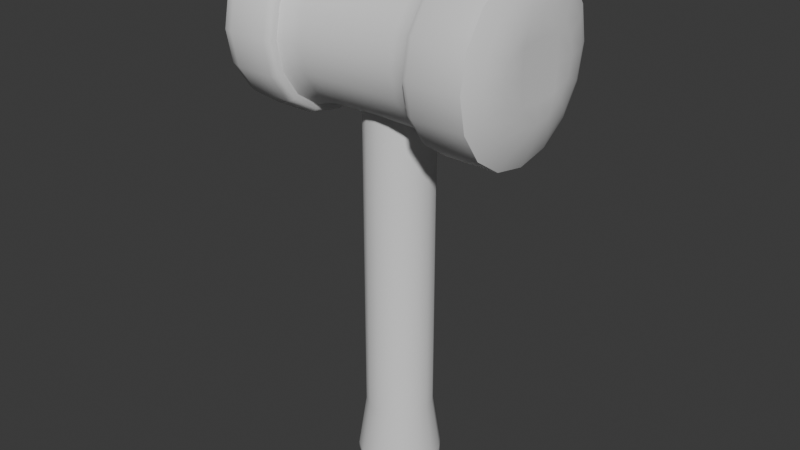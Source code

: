 # Source: MartilloDeJuguete_Orbe.blend  (saved by Blender 5.0.118; exported with 4.5.12 LTS)
import bpy
from mathutils import Matrix  # noqa: F401  (used for matrix-valued properties, if any)

bpy.ops.wm.read_factory_settings(use_empty=True)
scene = bpy.context.scene
scene.name = 'Scene'

# ---- collections
col_collection = bpy.data.collections.new('Collection'); scene.collection.children.link(col_collection)

# ---- node groups
ng_smooth_by_angle = bpy.data.node_groups.new('Smooth by Angle', 'GeometryNodeTree')
_s = ng_smooth_by_angle.interface.new_socket(name='Mesh', in_out='OUTPUT', socket_type='NodeSocketGeometry')
_s = ng_smooth_by_angle.interface.new_socket(name='Mesh', in_out='INPUT', socket_type='NodeSocketGeometry')
_s = ng_smooth_by_angle.interface.new_socket(name='Angle', in_out='INPUT', socket_type='NodeSocketFloat')
_s.subtype = 'ANGLE'
_s.default_value = 0.5236
_s.min_value = 0.0
_s.max_value = 3.142
_s.description = 'Maximum face angle for smooth edges'
_s = ng_smooth_by_angle.interface.new_socket(name='Ignore Sharpness', in_out='INPUT', socket_type='NodeSocketBool')
_s.force_non_field = True
ng_smooth_by_angle.is_modifier = True
_N = ng_smooth_by_angle.nodes; _L = ng_smooth_by_angle.links
n0 = _N.new('GeometryNodeSetShadeSmooth'); n0.name = 'Set Shade Smooth'; n0.location = (120, -80)
n0.domain = 'EDGE'
n1 = _N.new('GeometryNodeSetShadeSmooth'); n1.name = 'Set Shade Smooth.001'; n1.location = (300, -80)
n2 = _N.new('NodeGroupOutput'); n2.name = 'Group Output'; n2.location = (480, -80)
n3 = _N.new('GeometryNodeInputMeshEdgeAngle'); n3.name = 'Edge Angle'; n3.location = (-440, -240)
n4 = _N.new('NodeGroupInput'); n4.name = 'Group Input'; n4.location = (-80, -80)
n5 = _N.new('GeometryNodeInputEdgeSmooth'); n5.name = 'Is Edge Smooth'; n5.location = (-260, -120)
n6 = _N.new('GeometryNodeInputShadeSmooth'); n6.name = 'Is Shade Smooth'; n6.location = (-440, -397)
n7 = _N.new('FunctionNodeCompare'); n7.name = 'Compare'; n7.location = (-260, -260)
n7.operation = 'LESS_EQUAL'
n7.inputs[6].default_value = (0.0, 0.0, 0.0, 0.0)
n7.inputs[7].default_value = (0.0, 0.0, 0.0, 0.0)
n8 = _N.new('FunctionNodeBooleanMath'); n8.name = 'Boolean Math.001'; n8.location = (-80, -260)
n9 = _N.new('NodeGroupInput'); n9.name = 'Group Input.001'; n9.location = (-440, -329)
n10 = _N.new('NodeGroupInput'); n10.name = 'Group Input.002'; n10.location = (-259, -189)
n11 = _N.new('FunctionNodeBooleanMath'); n11.name = 'Boolean Math'; n11.location = (-80, -149)
n11.operation = 'OR'
n12 = _N.new('FunctionNodeBooleanMath'); n12.name = 'Boolean Math.002'; n12.location = (-260, -380)
n12.operation = 'OR'
n13 = _N.new('NodeGroupInput'); n13.name = 'Group Input.003'; n13.location = (-440, -460)
_L.new(n3.outputs[0], n7.inputs[0])
_L.new(n1.outputs[0], n2.inputs[0])
_L.new(n9.outputs[1], n7.inputs[1])
_L.new(n7.outputs[0], n8.inputs[0])
_L.new(n4.outputs[0], n0.inputs[0])
_L.new(n0.outputs[0], n1.inputs[0])
_L.new(n8.outputs[0], n0.inputs[2])
_L.new(n10.outputs[2], n11.inputs[1])
_L.new(n5.outputs[0], n11.inputs[0])
_L.new(n11.outputs[0], n0.inputs[1])
_L.new(n13.outputs[2], n12.inputs[1])
_L.new(n6.outputs[0], n12.inputs[0])
_L.new(n12.outputs[0], n8.inputs[1])
n2.is_active_output = True

# ---- world
world_world = bpy.data.worlds.new('World'); scene.world = world_world
world_world.use_nodes = True; world_world.node_tree.nodes.clear()
_N = world_world.node_tree.nodes; _L = world_world.node_tree.links
n0 = _N.new('ShaderNodeOutputWorld'); n0.name = 'World Output'; n0.location = (200, 100)
n1 = _N.new('ShaderNodeBackground'); n1.name = 'Background'; n1.location = (-200, 100)
n1.inputs[0].default_value = (0.05088, 0.05088, 0.05088, 1.0)
_L.new(n1.outputs[0], n0.inputs[0])
n0.is_active_output = True
world_world.color = (0.05088, 0.05088, 0.05088)
world_world.sun_shadow_jitter_overblur = 0.0

# ---- meshes
me_cylinder_001 = bpy.data.meshes.new('Cylinder.001')
me_cylinder_001.from_pydata([(-0.01458, 0.0, 0.001185), (-0.00949, -1.192e-07, 0.4228), (-0.01347, 0.005579, 0.001185), (-0.008767, 0.003631, 0.4228), (-0.01031, 0.01031, 0.001185), (-0.00671, 0.00671, 0.4228), (-0.005579, 0.01347, 0.001185), (-0.003631, 0.008767, 0.4228), (1.209e-09, 0.01458, 0.001185), (7.164e-10, 0.009489, 0.4228), (0.005579, 0.01347, 0.001185), (0.003631, 0.008767, 0.4228), (0.01031, 0.01031, 0.001185), (0.00671, 0.00671, 0.4228), (0.01347, 0.005579, 0.001185), (0.008767, 0.003631, 0.4228), (0.01458, 0.0, 0.001185), (0.00949, -1.192e-07, 0.4228), (0.01347, -0.005579, 0.001185), (0.008767, -0.003632, 0.4228), (0.01031, -0.01031, 0.001185), (0.00671, -0.00671, 0.4228), (0.005579, -0.01347, 0.001185), (0.003631, -0.008767, 0.4228), (-1.077e-09, -0.01458, 0.001185), (-7.164e-10, -0.00949, 0.4228), (-0.005579, -0.01347, 0.001185), (-0.003631, -0.008767, 0.4228), (-0.01031, -0.01031, 0.001185), (-0.00671, -0.00671, 0.4228), (-0.01347, -0.005579, 0.001185), (-0.008767, -0.003632, 0.4228), (-0.02422, 0.01003, 0.4145), (-0.02621, -1.192e-07, 0.4145), (-0.01854, 0.01854, 0.4145), (-0.01003, 0.02422, 0.4145), (1.979e-09, 0.02621, 0.4145), (0.01003, 0.02422, 0.4145), (0.01854, 0.01854, 0.4145), (0.02422, 0.01003, 0.4145), (0.02621, -1.192e-07, 0.4145), (0.02422, -0.01003, 0.4145), (0.01854, -0.01854, 0.4145), (0.01003, -0.02422, 0.4145), (-1.979e-09, -0.02621, 0.4145), (-0.01003, -0.02422, 0.4145), (-0.01854, -0.01854, 0.4145), (-0.02422, -0.01003, 0.4145), (-0.018, 0.007455, 0.4197), (-0.01948, -1.192e-07, 0.4197), (-0.01378, 0.01378, 0.4197), (-0.007455, 0.018, 0.4197), (1.471e-09, 0.01948, 0.4197), (0.007455, 0.018, 0.4197), (0.01378, 0.01378, 0.4197), (0.018, 0.007455, 0.4197), (0.01948, -1.192e-07, 0.4197), (0.018, -0.007455, 0.4197), (0.01378, -0.01378, 0.4197), (0.007455, -0.018, 0.4197), (-1.471e-09, -0.01948, 0.4197), (-0.007455, -0.018, 0.4197), (-0.01378, -0.01378, 0.4197), (-0.018, -0.007455, 0.4197), (-0.004975, -0.004745, 0.4228), (-0.005447, -1.192e-07, 0.4228), (-0.004975, 0.004745, 0.4228), (9.794e-10, -0.005136, 0.4228), (3.906e-10, -1.192e-07, 0.4228), (-5.888e-10, 0.005136, 0.4228), (0.004975, -0.004745, 0.4228), (0.005447, -1.192e-07, 0.4228), (0.004975, 0.004745, 0.4228), (-0.02621, -1.192e-07, 0.06172), (-0.02422, 0.01003, 0.06172), (-0.01854, 0.01854, 0.06172), (-0.01003, 0.02422, 0.06172), (1.979e-09, 0.02621, 0.06172), (0.01003, 0.02422, 0.06172), (0.01854, 0.01854, 0.06172), (0.02422, 0.01003, 0.06172), (0.02621, -1.192e-07, 0.06172), (0.02422, -0.01003, 0.06172), (0.01854, -0.01854, 0.06172), (0.01003, -0.02422, 0.06172), (-1.979e-09, -0.02621, 0.06172), (-0.01003, -0.02422, 0.06172), (-0.01854, -0.01854, 0.06172), (-0.02422, -0.01003, 0.06172), (-0.0258, 0.0, 0.005206), (-0.02383, 0.009872, 0.005206), (-0.01824, 0.01824, 0.005206), (-0.009872, 0.02383, 0.005206), (2.056e-09, 0.0258, 0.005206), (0.009872, 0.02383, 0.005206), (0.01824, 0.01824, 0.005206), (0.02383, 0.009872, 0.005206), (0.0258, 0.0, 0.005206), (0.02383, -0.009872, 0.005206), (0.01824, -0.01824, 0.005206), (0.009872, -0.02383, 0.005206), (-1.839e-09, -0.0258, 0.005206), (-0.009872, -0.02383, 0.005206), (-0.01824, -0.01824, 0.005206), (-0.02383, -0.009872, 0.005206), (0.01056, 0.0002504, 0.001185), (0.005917, 0.005917, 0.001185), (0.0002505, 0.01056, 0.001185), (0.005579, -0.005579, 0.001185), (-7.812e-10, 0.0, 0.001185), (-0.005579, 0.005579, 0.001185), (-0.0002505, -0.01056, 0.001185), (-0.005917, -0.005917, 0.001185), (-0.01056, -0.0002506, 0.001185), (0.111, 0.0, 0.3904), (0.111, 0.01387, 0.3876), (0.111, 0.02564, 0.3798), (0.111, 0.0335, 0.368), (0.111, 0.03626, 0.3541), (0.111, 0.0335, 0.3403), (0.111, 0.02564, 0.3285), (0.111, 0.01388, 0.3206), (0.111, 0.0, 0.3179), (0.111, -0.01388, 0.3206), (0.111, -0.02564, 0.3285), (0.111, -0.0335, 0.3403), (0.111, -0.03626, 0.3541), (0.111, -0.0335, 0.368), (0.111, -0.02564, 0.3798), (0.111, -0.01388, 0.3876), (0.05516, 0.0, 0.4146), (0.06047, 0.0, 0.4217), (0.05597, 0.0, 0.4196), (0.06047, 0.02584, 0.4165), (0.05516, 0.02315, 0.41), (0.05597, 0.02505, 0.4146), (0.06047, 0.04775, 0.4019), (0.05516, 0.04278, 0.3969), (0.05597, 0.04629, 0.4004), (0.06047, 0.06238, 0.38), (0.05516, 0.0559, 0.3773), (0.05597, 0.06048, 0.3792), (0.06047, 0.06752, 0.3541), (0.05516, 0.0605, 0.3541), (0.05597, 0.06547, 0.3541), (0.06047, 0.06238, 0.3283), (0.05516, 0.0559, 0.331), (0.05597, 0.06048, 0.3291), (0.06047, 0.04775, 0.3064), (0.05516, 0.04278, 0.3113), (0.05597, 0.04629, 0.3078), (0.06047, 0.02584, 0.2917), (0.05516, 0.02315, 0.2982), (0.05597, 0.02505, 0.2936), (0.06047, 0.0, 0.2866), (0.05516, 0.0, 0.2936), (0.05597, 0.0, 0.2887), (0.06047, -0.02584, 0.2917), (0.05516, -0.02315, 0.2982), (0.05597, -0.02505, 0.2936), (0.06047, -0.04775, 0.3064), (0.05516, -0.04278, 0.3113), (0.05597, -0.04629, 0.3078), (0.06047, -0.06238, 0.3283), (0.05516, -0.0559, 0.331), (0.05597, -0.06048, 0.3291), (0.06047, -0.06752, 0.3541), (0.05516, -0.0605, 0.3541), (0.05597, -0.06547, 0.3541), (0.06047, -0.06238, 0.38), (0.05516, -0.0559, 0.3773), (0.05597, -0.06048, 0.3792), (0.06047, -0.04775, 0.4019), (0.05516, -0.04278, 0.3969), (0.05597, -0.04629, 0.4004), (0.06047, -0.02584, 0.4165), (0.05516, -0.02315, 0.41), (0.05597, -0.02505, 0.4146), (0.1009, 0.02584, 0.4165), (0.1009, 0.0, 0.4217), (0.1009, 0.04775, 0.4019), (0.1009, 0.06238, 0.38), (0.1009, 0.06752, 0.3541), (0.1009, 0.06238, 0.3283), (0.1009, 0.04775, 0.3064), (0.1009, 0.02584, 0.2917), (0.1009, 0.0, 0.2866), (0.1009, -0.02584, 0.2917), (0.1009, -0.04775, 0.3064), (0.1009, -0.06238, 0.3283), (0.1009, -0.06752, 0.3541), (0.1009, -0.06238, 0.38), (0.1009, -0.04775, 0.4019), (0.1009, -0.02584, 0.4165), (0.1071, 0.0208, 0.4043), (0.1071, 0.0, 0.4085), (0.1071, 0.03842, 0.3926), (0.1071, 0.0502, 0.3749), (0.1071, 0.05434, 0.3541), (0.1071, 0.0502, 0.3333), (0.1071, 0.03842, 0.3157), (0.1071, 0.0208, 0.3039), (0.1071, 0.0, 0.2998), (0.1071, -0.0208, 0.3039), (0.1071, -0.03842, 0.3157), (0.1071, -0.0502, 0.3333), (0.1071, -0.05434, 0.3541), (0.1071, -0.0502, 0.3749), (0.1071, -0.03842, 0.3926), (0.1071, -0.0208, 0.4043), (0.111, -0.01813, 0.3731), (0.111, 0.0, 0.3749), (0.111, 0.01813, 0.3731), (0.111, -0.01962, 0.3541), (0.111, 0.0, 0.3541), (0.111, 0.01962, 0.3541), (0.111, -0.01813, 0.3351), (0.111, 0.0, 0.3333), (0.111, 0.01813, 0.3351), (-0.111, 0.0, 0.3904), (-0.111, 0.01388, 0.3876), (-0.111, 0.02564, 0.3798), (-0.111, 0.0335, 0.368), (-0.111, 0.03626, 0.3541), (-0.111, 0.0335, 0.3403), (-0.111, 0.02564, 0.3285), (-0.111, 0.01388, 0.3206), (-0.111, 0.0, 0.3179), (-0.111, -0.01388, 0.3206), (-0.111, -0.02564, 0.3285), (-0.111, -0.0335, 0.3403), (-0.111, -0.03626, 0.3541), (-0.111, -0.0335, 0.368), (-0.111, -0.02564, 0.3798), (-0.111, -0.01388, 0.3876), (-0.05516, 0.0, 0.4146), (-0.06047, 0.0, 0.4217), (-0.06047, 0.02584, 0.4165), (-0.05516, 0.02315, 0.41), (-0.06047, 0.04775, 0.4019), (-0.05516, 0.04278, 0.3969), (-0.06047, 0.06238, 0.38), (-0.05516, 0.0559, 0.3773), (-0.06047, 0.06752, 0.3541), (-0.05516, 0.0605, 0.3541), (-0.06047, 0.06238, 0.3283), (-0.05516, 0.0559, 0.331), (-0.06047, 0.04775, 0.3064), (-0.05516, 0.04278, 0.3113), (-0.06047, 0.02584, 0.2917), (-0.05516, 0.02315, 0.2982), (-0.06047, 0.0, 0.2866), (-0.05516, 0.0, 0.2936), (-0.06047, -0.02584, 0.2917), (-0.05516, -0.02315, 0.2982), (-0.06047, -0.04775, 0.3064), (-0.05516, -0.04278, 0.3113), (-0.06047, -0.06238, 0.3283), (-0.05516, -0.0559, 0.331), (-0.06047, -0.06752, 0.3541), (-0.05516, -0.0605, 0.3541), (-0.06047, -0.06238, 0.38), (-0.05516, -0.0559, 0.3773), (-0.06047, -0.04775, 0.4019), (-0.05516, -0.04278, 0.3969), (-0.06047, -0.02584, 0.4165), (-0.05516, -0.02315, 0.41), (-0.1071, 0.0208, 0.4043), (-0.1071, 0.0, 0.4085), (-0.1071, 0.03842, 0.3926), (-0.1071, 0.0502, 0.3749), (-0.1071, 0.05434, 0.3541), (-0.1071, 0.0502, 0.3333), (-0.1071, 0.03842, 0.3157), (-0.1071, 0.0208, 0.3039), (-0.1071, 0.0, 0.2998), (-0.1071, -0.0208, 0.3039), (-0.1071, -0.03842, 0.3157), (-0.1071, -0.0502, 0.3333), (-0.1071, -0.05434, 0.3541), (-0.1071, -0.0502, 0.3749), (-0.1071, -0.03842, 0.3926), (-0.1071, -0.0208, 0.4043), (-0.111, -0.01813, 0.3731), (-0.111, 0.0, 0.3749), (-0.111, 0.01813, 0.3731), (-0.111, -0.01962, 0.3541), (-0.111, 0.0, 0.3541), (-0.111, 0.01962, 0.3541), (-0.111, -0.01813, 0.3351), (-0.111, 0.0, 0.3333), (-0.111, 0.01813, 0.3351), (0.03941, 0.0, 0.4104), (0.05257, 0.0, 0.4134), (0.04613, 0.0, 0.4113), (0.05257, 0.02268, 0.4089), (0.03941, 0.02153, 0.4061), (0.04613, 0.02186, 0.4069), (0.05257, 0.0419, 0.396), (0.03941, 0.03978, 0.3939), (0.04613, 0.0404, 0.3945), (0.05257, 0.05475, 0.3768), (0.03941, 0.05197, 0.3757), (0.04613, 0.05279, 0.376), (0.05257, 0.05926, 0.3541), (0.03941, 0.05626, 0.3541), (0.04613, 0.05714, 0.3541), (0.05257, 0.05475, 0.3315), (0.03941, 0.05197, 0.3326), (0.04613, 0.05279, 0.3323), (0.05257, 0.0419, 0.3122), (0.03941, 0.03978, 0.3144), (0.04613, 0.0404, 0.3137), (0.05257, 0.02268, 0.2994), (0.03941, 0.02153, 0.3022), (0.04613, 0.02186, 0.3013), (0.05257, 0.0, 0.2949), (0.03941, 0.0, 0.2979), (0.04613, 0.0, 0.297), (0.05257, -0.02268, 0.2994), (0.03941, -0.02153, 0.3022), (0.04613, -0.02186, 0.3013), (0.05257, -0.0419, 0.3122), (0.03941, -0.03978, 0.3144), (0.04613, -0.0404, 0.3137), (0.05257, -0.05475, 0.3315), (0.03941, -0.05197, 0.3326), (0.04613, -0.05279, 0.3323), (0.05257, -0.05926, 0.3541), (0.03941, -0.05626, 0.3541), (0.04613, -0.05714, 0.3541), (0.05257, -0.05475, 0.3768), (0.03941, -0.05197, 0.3757), (0.04613, -0.05279, 0.376), (0.05257, -0.0419, 0.396), (0.03941, -0.03978, 0.3939), (0.04613, -0.0404, 0.3945), (0.05257, -0.02268, 0.4089), (0.03941, -0.02153, 0.4061), (0.04613, -0.02186, 0.4069), (-0.05257, 0.0, 0.4134), (-0.03941, 0.0, 0.4104), (-0.04613, 0.0, 0.4113), (-0.03941, 0.02153, 0.4061), (-0.05257, 0.02268, 0.4089), (-0.04613, 0.02186, 0.4069), (-0.03941, 0.03978, 0.3939), (-0.05257, 0.0419, 0.396), (-0.04613, 0.0404, 0.3945), (-0.03941, 0.05197, 0.3757), (-0.05257, 0.05475, 0.3768), (-0.04613, 0.05279, 0.376), (-0.03941, 0.05626, 0.3541), (-0.05257, 0.05926, 0.3541), (-0.04613, 0.05714, 0.3541), (-0.03941, 0.05197, 0.3326), (-0.05257, 0.05475, 0.3315), (-0.04613, 0.05279, 0.3323), (-0.03941, 0.03978, 0.3144), (-0.05257, 0.0419, 0.3122), (-0.04613, 0.0404, 0.3137), (-0.03941, 0.02153, 0.3022), (-0.05257, 0.02268, 0.2994), (-0.04613, 0.02186, 0.3013), (-0.03941, 0.0, 0.2979), (-0.05257, 0.0, 0.2949), (-0.04613, 0.0, 0.297), (-0.03941, -0.02153, 0.3022), (-0.05257, -0.02268, 0.2994), (-0.04613, -0.02186, 0.3013), (-0.03941, -0.03978, 0.3144), (-0.05257, -0.0419, 0.3122), (-0.04613, -0.0404, 0.3137), (-0.03941, -0.05197, 0.3326), (-0.05257, -0.05475, 0.3315), (-0.04613, -0.05279, 0.3323), (-0.03941, -0.05626, 0.3541), (-0.05257, -0.05926, 0.3541), (-0.04613, -0.05714, 0.3541), (-0.03941, -0.05197, 0.3757), (-0.05257, -0.05475, 0.3768), (-0.04613, -0.05279, 0.376), (-0.03941, -0.03978, 0.3939), (-0.05257, -0.0419, 0.396), (-0.04613, -0.0404, 0.3945), (-0.03941, -0.02153, 0.4061), (-0.05257, -0.02268, 0.4089), (-0.04613, -0.02186, 0.4069), (-0.1044, 0.02301, 0.4097), (-0.1044, 0.0, 0.4143), (-0.1044, 0.04252, 0.3967), (-0.1044, 0.05556, 0.3771), (-0.1044, 0.06014, 0.3541), (-0.1044, 0.05556, 0.3311), (-0.1044, 0.04252, 0.3116), (-0.1044, 0.02301, 0.2986), (-0.1044, 0.0, 0.294), (-0.1044, -0.02301, 0.2986), (-0.1044, -0.04252, 0.3116), (-0.1044, -0.05556, 0.3311), (-0.1044, -0.06014, 0.3541), (-0.1044, -0.05556, 0.3771), (-0.1044, -0.04252, 0.3967), (-0.1044, -0.02301, 0.4097), (-0.09156, 0.02584, 0.4165), (-0.09949, 0.02494, 0.4144), (-0.09949, 0.0, 0.4193), (-0.09156, 0.0, 0.4217), (-0.09156, 0.04775, 0.4019), (-0.09949, 0.04609, 0.4002), (-0.09156, 0.06238, 0.38), (-0.09949, 0.06022, 0.3791), (-0.09156, 0.06752, 0.3541), (-0.09949, 0.06518, 0.3541), (-0.09156, 0.06238, 0.3283), (-0.09949, 0.06022, 0.3292), (-0.09156, 0.04775, 0.3064), (-0.09949, 0.04609, 0.308), (-0.09156, 0.02584, 0.2917), (-0.09949, 0.02494, 0.2939), (-0.09156, 0.0, 0.2866), (-0.09949, 0.0, 0.2889), (-0.09156, -0.02584, 0.2917), (-0.09949, -0.02494, 0.2939), (-0.09156, -0.04775, 0.3064), (-0.09949, -0.04609, 0.308), (-0.09156, -0.06238, 0.3283), (-0.09949, -0.06022, 0.3292), (-0.09156, -0.06752, 0.3541), (-0.09949, -0.06518, 0.3541), (-0.09156, -0.06238, 0.38), (-0.09949, -0.06022, 0.3791), (-0.09156, -0.04775, 0.4019), (-0.09949, -0.04609, 0.4002), (-0.09156, -0.02584, 0.4165), (-0.09949, -0.02494, 0.4144), (-0.05735, 0.0, 0.4202), (-0.05572, 0.0, 0.4181), (-0.05572, 0.02447, 0.4132), (-0.05735, 0.02529, 0.4152), (-0.05572, 0.04522, 0.3993), (-0.05735, 0.04674, 0.4009), (-0.05572, 0.05908, 0.3786), (-0.05735, 0.06107, 0.3794), (-0.05572, 0.06395, 0.3541), (-0.05735, 0.0661, 0.3541), (-0.05572, 0.05908, 0.3297), (-0.05735, 0.06107, 0.3288), (-0.05572, 0.04522, 0.3089), (-0.05735, 0.04674, 0.3074), (-0.05572, 0.02447, 0.2951), (-0.05735, 0.02529, 0.2931), (-0.05572, 0.0, 0.2902), (-0.05735, 0.0, 0.288), (-0.05572, -0.02447, 0.2951), (-0.05735, -0.02529, 0.2931), (-0.05572, -0.04522, 0.3089), (-0.05735, -0.04674, 0.3074), (-0.05572, -0.05908, 0.3297), (-0.05735, -0.06107, 0.3288), (-0.05572, -0.06395, 0.3541), (-0.05735, -0.0661, 0.3541), (-0.05572, -0.05908, 0.3786), (-0.05735, -0.06107, 0.3794), (-0.05572, -0.04522, 0.3993), (-0.05735, -0.04674, 0.4009), (-0.05572, -0.02447, 0.4132), (-0.05735, -0.02529, 0.4152), (-0.03067, 0.0, 0.008269), (-0.02834, 0.01174, 0.008269), (-0.02169, 0.02169, 0.008269), (-0.01174, 0.02834, 0.008269), (2.425e-09, 0.03067, 0.008269), (0.01174, 0.02834, 0.008269), (0.02169, 0.02169, 0.008269), (0.02834, 0.01174, 0.008269), (0.03067, 0.0, 0.008269), (0.02834, -0.01174, 0.008269), (0.02169, -0.02169, 0.008269), (0.01174, -0.02834, 0.008269), (-2.207e-09, -0.03067, 0.008269), (-0.01174, -0.02834, 0.008269), (-0.02169, -0.02169, 0.008269), (-0.02834, -0.01174, 0.008269), (-0.03205, -4.432e-09, 0.01122), (-0.02961, 0.01226, 0.01122), (-0.02266, 0.02266, 0.01122), (-0.01226, 0.02961, 0.01122), (2.524e-09, 0.03205, 0.01122), (0.01226, 0.02961, 0.01122), (0.02266, 0.02266, 0.01122), (0.02961, 0.01226, 0.01122), (0.03205, -4.432e-09, 0.01122), (0.02961, -0.01226, 0.01122), (0.02266, -0.02266, 0.01122), (0.01226, -0.02961, 0.01122), (-2.315e-09, -0.03205, 0.01122), (-0.01226, -0.02961, 0.01122), (-0.02266, -0.02266, 0.01122), (-0.02961, -0.01226, 0.01122), (-0.03262, -1.199e-08, 0.01515), (-0.03261, -1.979e-08, 0.01882), (-0.03013, 0.01248, 0.01882), (-0.03014, 0.01248, 0.01515), (-0.02306, 0.02306, 0.01882), (-0.02306, 0.02306, 0.01515), (-0.01248, 0.03013, 0.01882), (-0.01248, 0.03014, 0.01515), (2.553e-09, 0.03261, 0.01882), (2.56e-09, 0.03262, 0.01515), (0.01248, 0.03013, 0.01882), (0.01248, 0.03014, 0.01515), (0.02306, 0.02306, 0.01882), (0.02306, 0.02306, 0.01515), (0.03013, 0.01248, 0.01882), (0.03014, 0.01248, 0.01515), (0.03261, -1.979e-08, 0.01882), (0.03262, -1.199e-08, 0.01515), (0.03013, -0.01248, 0.01882), (0.03014, -0.01248, 0.01515), (0.02306, -0.02306, 0.01882), (0.02306, -0.02306, 0.01515), (0.01248, -0.03013, 0.01882), (0.01248, -0.03014, 0.01515), (-2.371e-09, -0.03261, 0.01882), (-2.365e-09, -0.03262, 0.01515), (-0.01248, -0.03013, 0.01882), (-0.01248, -0.03014, 0.01515), (-0.02306, -0.02306, 0.01882), (-0.02306, -0.02306, 0.01515), (-0.03013, -0.01248, 0.01882), (-0.03014, -0.01248, 0.01515)], [], [(49, 48, 32, 33), (48, 50, 34, 32), (50, 51, 35, 34), (51, 52, 36, 35), (52, 53, 37, 36), (53, 54, 38, 37), (54, 55, 39, 38), (55, 56, 40, 39), (56, 57, 41, 40), (57, 58, 42, 41), (58, 59, 43, 42), (59, 60, 44, 43), (60, 61, 45, 44), (61, 62, 46, 45), (62, 63, 47, 46), (63, 49, 33, 47), (1, 3, 48, 49), (3, 5, 50, 48), (5, 7, 51, 50), (7, 9, 52, 51), (9, 11, 53, 52), (11, 13, 54, 53), (13, 15, 55, 54), (15, 17, 56, 55), (17, 19, 57, 56), (19, 21, 58, 57), (21, 23, 59, 58), (23, 25, 60, 59), (25, 27, 61, 60), (27, 29, 62, 61), (29, 31, 63, 62), (31, 1, 49, 63), (29, 27, 64, 31), (27, 25, 67, 64), (25, 23, 70, 67), (23, 21, 19, 70), (31, 64, 65, 1), (64, 67, 68, 65), (67, 70, 71, 68), (70, 19, 17, 71), (1, 65, 66, 3), (65, 68, 69, 66), (68, 71, 72, 69), (71, 17, 15, 72), (3, 66, 7, 5), (66, 69, 9, 7), (69, 72, 11, 9), (72, 15, 13, 11), (16, 18, 105, 14), (33, 32, 74, 73), (47, 33, 73, 88), (46, 47, 88, 87), (45, 46, 87, 86), (44, 45, 86, 85), (43, 44, 85, 84), (42, 43, 84, 83), (41, 42, 83, 82), (40, 41, 82, 81), (39, 40, 81, 80), (38, 39, 80, 79), (37, 38, 79, 78), (36, 37, 78, 77), (35, 36, 77, 76), (34, 35, 76, 75), (32, 34, 75, 74), (2, 0, 89, 90), (4, 2, 90, 91), (6, 4, 91, 92), (8, 6, 92, 93), (10, 8, 93, 94), (12, 10, 94, 95), (14, 12, 95, 96), (16, 14, 96, 97), (18, 16, 97, 98), (20, 18, 98, 99), (22, 20, 99, 100), (24, 22, 100, 101), (26, 24, 101, 102), (28, 26, 102, 103), (30, 28, 103, 104), (0, 30, 104, 89), (18, 20, 108, 105), (20, 22, 111, 108), (22, 24, 26, 111), (14, 105, 106, 12), (105, 108, 109, 106), (108, 111, 112, 109), (111, 26, 28, 112), (12, 106, 107, 10), (106, 109, 110, 107), (109, 112, 113, 110), (112, 28, 30, 113), (10, 107, 6, 8), (107, 110, 4, 6), (110, 113, 2, 4), (113, 30, 0, 2), (131, 133, 135, 132), (132, 135, 134, 130), (133, 136, 138, 135), (135, 138, 137, 134), (136, 139, 141, 138), (138, 141, 140, 137), (139, 142, 144, 141), (141, 144, 143, 140), (142, 145, 147, 144), (144, 147, 146, 143), (145, 148, 150, 147), (147, 150, 149, 146), (148, 151, 153, 150), (150, 153, 152, 149), (151, 154, 156, 153), (153, 156, 155, 152), (154, 157, 159, 156), (156, 159, 158, 155), (157, 160, 162, 159), (159, 162, 161, 158), (160, 163, 165, 162), (162, 165, 164, 161), (163, 166, 168, 165), (165, 168, 167, 164), (166, 169, 171, 168), (168, 171, 170, 167), (169, 172, 174, 171), (171, 174, 173, 170), (172, 175, 177, 174), (174, 177, 176, 173), (175, 131, 132, 177), (177, 132, 130, 176), (179, 178, 133, 131), (193, 179, 131, 175), (178, 180, 136, 133), (180, 181, 139, 136), (181, 182, 142, 139), (182, 183, 145, 142), (183, 184, 148, 145), (184, 185, 151, 148), (185, 186, 154, 151), (186, 187, 157, 154), (187, 188, 160, 157), (188, 189, 163, 160), (189, 190, 166, 163), (190, 191, 169, 166), (191, 192, 172, 169), (192, 193, 175, 172), (195, 194, 178, 179), (194, 196, 180, 178), (196, 197, 181, 180), (197, 198, 182, 181), (198, 199, 183, 182), (199, 200, 184, 183), (200, 201, 185, 184), (201, 202, 186, 185), (202, 203, 187, 186), (203, 204, 188, 187), (204, 205, 189, 188), (205, 206, 190, 189), (206, 207, 191, 190), (207, 208, 192, 191), (208, 209, 193, 192), (209, 195, 179, 193), (114, 115, 194, 195), (115, 116, 196, 194), (116, 117, 197, 196), (117, 118, 198, 197), (118, 119, 199, 198), (119, 120, 200, 199), (120, 121, 201, 200), (121, 122, 202, 201), (122, 123, 203, 202), (123, 124, 204, 203), (124, 125, 205, 204), (125, 126, 206, 205), (126, 127, 207, 206), (127, 128, 208, 207), (128, 129, 209, 208), (129, 114, 195, 209), (128, 127, 210, 129), (127, 126, 213, 210), (126, 125, 216, 213), (125, 124, 123, 216), (129, 210, 211, 114), (210, 213, 214, 211), (213, 216, 217, 214), (216, 123, 122, 217), (114, 211, 212, 115), (211, 214, 215, 212), (214, 217, 218, 215), (217, 122, 121, 218), (115, 212, 117, 116), (212, 215, 118, 117), (215, 218, 119, 118), (218, 121, 120, 119), (219, 268, 267, 220), (220, 267, 269, 221), (221, 269, 270, 222), (222, 270, 271, 223), (223, 271, 272, 224), (224, 272, 273, 225), (225, 273, 274, 226), (226, 274, 275, 227), (227, 275, 276, 228), (228, 276, 277, 229), (229, 277, 278, 230), (230, 278, 279, 231), (231, 279, 280, 232), (232, 280, 281, 233), (233, 281, 282, 234), (234, 282, 268, 219), (233, 234, 283, 232), (232, 283, 286, 231), (231, 286, 289, 230), (230, 289, 228, 229), (234, 219, 284, 283), (283, 284, 287, 286), (286, 287, 290, 289), (289, 290, 227, 228), (219, 220, 285, 284), (284, 285, 288, 287), (287, 288, 291, 290), (290, 291, 226, 227), (220, 221, 222, 285), (285, 222, 223, 288), (288, 223, 224, 291), (291, 224, 225, 226), (296, 292, 294, 297), (297, 294, 293, 295), (299, 296, 297, 300), (300, 297, 295, 298), (302, 299, 300, 303), (303, 300, 298, 301), (305, 302, 303, 306), (306, 303, 301, 304), (308, 305, 306, 309), (309, 306, 304, 307), (311, 308, 309, 312), (312, 309, 307, 310), (314, 311, 312, 315), (315, 312, 310, 313), (317, 314, 315, 318), (318, 315, 313, 316), (320, 317, 318, 321), (321, 318, 316, 319), (323, 320, 321, 324), (324, 321, 319, 322), (326, 323, 324, 327), (327, 324, 322, 325), (329, 326, 327, 330), (330, 327, 325, 328), (332, 329, 330, 333), (333, 330, 328, 331), (335, 332, 333, 336), (336, 333, 331, 334), (338, 335, 336, 339), (339, 336, 334, 337), (292, 338, 339, 294), (294, 339, 337, 293), (344, 340, 342, 345), (345, 342, 341, 343), (347, 344, 345, 348), (348, 345, 343, 346), (350, 347, 348, 351), (351, 348, 346, 349), (353, 350, 351, 354), (354, 351, 349, 352), (356, 353, 354, 357), (357, 354, 352, 355), (359, 356, 357, 360), (360, 357, 355, 358), (362, 359, 360, 363), (363, 360, 358, 361), (365, 362, 363, 366), (366, 363, 361, 364), (368, 365, 366, 369), (369, 366, 364, 367), (371, 368, 369, 372), (372, 369, 367, 370), (374, 371, 372, 375), (375, 372, 370, 373), (377, 374, 375, 378), (378, 375, 373, 376), (380, 377, 378, 381), (381, 378, 376, 379), (383, 380, 381, 384), (384, 381, 379, 382), (386, 383, 384, 387), (387, 384, 382, 385), (340, 386, 387, 342), (342, 387, 385, 341), (341, 292, 296, 343), (176, 130, 293, 337), (130, 134, 295, 293), (385, 338, 292, 341), (343, 296, 299, 346), (134, 137, 298, 295), (346, 299, 302, 349), (137, 140, 301, 298), (349, 302, 305, 352), (140, 143, 304, 301), (352, 305, 308, 355), (143, 146, 307, 304), (355, 308, 311, 358), (146, 149, 310, 307), (358, 311, 314, 361), (149, 152, 313, 310), (361, 314, 317, 364), (152, 155, 316, 313), (364, 317, 320, 367), (155, 158, 319, 316), (367, 320, 323, 370), (158, 161, 322, 319), (370, 323, 326, 373), (161, 164, 325, 322), (373, 326, 329, 376), (164, 167, 328, 325), (376, 329, 332, 379), (167, 170, 331, 328), (379, 332, 335, 382), (170, 173, 334, 331), (382, 335, 338, 385), (173, 176, 337, 334), (235, 340, 344, 238), (266, 386, 340, 235), (238, 344, 347, 240), (240, 347, 350, 242), (242, 350, 353, 244), (244, 353, 356, 246), (246, 356, 359, 248), (248, 359, 362, 250), (250, 362, 365, 252), (252, 365, 368, 254), (254, 368, 371, 256), (256, 371, 374, 258), (258, 374, 377, 260), (260, 377, 380, 262), (262, 380, 383, 264), (264, 383, 386, 266), (268, 389, 388, 267), (267, 388, 390, 269), (282, 403, 389, 268), (269, 390, 391, 270), (270, 391, 392, 271), (271, 392, 393, 272), (272, 393, 394, 273), (273, 394, 395, 274), (274, 395, 396, 275), (275, 396, 397, 276), (276, 397, 398, 277), (277, 398, 399, 278), (278, 399, 400, 279), (279, 400, 401, 280), (280, 401, 402, 281), (281, 402, 403, 282), (407, 404, 405, 406), (404, 408, 409, 405), (408, 410, 411, 409), (410, 412, 413, 411), (412, 414, 415, 413), (414, 416, 417, 415), (416, 418, 419, 417), (418, 420, 421, 419), (420, 422, 423, 421), (422, 424, 425, 423), (424, 426, 427, 425), (426, 428, 429, 427), (428, 430, 431, 429), (430, 432, 433, 431), (432, 434, 435, 433), (434, 407, 406, 435), (390, 388, 405, 409), (404, 237, 239, 408), (388, 389, 406, 405), (407, 236, 237, 404), (389, 403, 435, 406), (434, 265, 236, 407), (391, 390, 409, 411), (408, 239, 241, 410), (392, 391, 411, 413), (410, 241, 243, 412), (393, 392, 413, 415), (412, 243, 245, 414), (394, 393, 415, 417), (414, 245, 247, 416), (395, 394, 417, 419), (416, 247, 249, 418), (396, 395, 419, 421), (418, 249, 251, 420), (397, 396, 421, 423), (420, 251, 253, 422), (398, 397, 423, 425), (422, 253, 255, 424), (399, 398, 425, 427), (424, 255, 257, 426), (400, 399, 427, 429), (426, 257, 259, 428), (401, 400, 429, 431), (428, 259, 261, 430), (402, 401, 431, 433), (430, 261, 263, 432), (403, 402, 433, 435), (432, 263, 265, 434), (439, 436, 437, 438), (441, 439, 438, 440), (443, 441, 440, 442), (445, 443, 442, 444), (447, 445, 444, 446), (449, 447, 446, 448), (451, 449, 448, 450), (453, 451, 450, 452), (455, 453, 452, 454), (457, 455, 454, 456), (459, 457, 456, 458), (461, 459, 458, 460), (463, 461, 460, 462), (465, 463, 462, 464), (467, 465, 464, 466), (436, 467, 466, 437), (265, 467, 436, 236), (236, 436, 439, 237), (437, 235, 238, 438), (466, 266, 235, 437), (237, 439, 441, 239), (438, 238, 240, 440), (239, 441, 443, 241), (440, 240, 242, 442), (241, 443, 445, 243), (442, 242, 244, 444), (243, 445, 447, 245), (444, 244, 246, 446), (245, 447, 449, 247), (446, 246, 248, 448), (247, 449, 451, 249), (448, 248, 250, 450), (249, 451, 453, 251), (450, 250, 252, 452), (251, 453, 455, 253), (452, 252, 254, 454), (253, 455, 457, 255), (454, 254, 256, 456), (255, 457, 459, 257), (456, 256, 258, 458), (257, 459, 461, 259), (458, 258, 260, 460), (259, 461, 463, 261), (460, 260, 262, 462), (261, 463, 465, 263), (462, 262, 264, 464), (263, 465, 467, 265), (464, 264, 266, 466), (90, 89, 468, 469), (89, 104, 483, 468), (91, 90, 469, 470), (92, 91, 470, 471), (93, 92, 471, 472), (94, 93, 472, 473), (95, 94, 473, 474), (96, 95, 474, 475), (97, 96, 475, 476), (98, 97, 476, 477), (99, 98, 477, 478), (100, 99, 478, 479), (101, 100, 479, 480), (102, 101, 480, 481), (103, 102, 481, 482), (104, 103, 482, 483), (499, 484, 468, 483), (484, 485, 469, 468), (485, 486, 470, 469), (486, 487, 471, 470), (487, 488, 472, 471), (488, 489, 473, 472), (489, 490, 474, 473), (490, 491, 475, 474), (491, 492, 476, 475), (492, 493, 477, 476), (493, 494, 478, 477), (494, 495, 479, 478), (495, 496, 480, 479), (496, 497, 481, 480), (497, 498, 482, 481), (498, 499, 483, 482), (501, 502, 503, 500), (502, 504, 505, 503), (504, 506, 507, 505), (506, 508, 509, 507), (508, 510, 511, 509), (510, 512, 513, 511), (512, 514, 515, 513), (514, 516, 517, 515), (516, 518, 519, 517), (518, 520, 521, 519), (520, 522, 523, 521), (522, 524, 525, 523), (524, 526, 527, 525), (526, 528, 529, 527), (528, 530, 531, 529), (530, 501, 500, 531), (531, 500, 484, 499), (500, 503, 485, 484), (88, 73, 501, 530), (73, 74, 502, 501), (503, 505, 486, 485), (74, 75, 504, 502), (505, 507, 487, 486), (75, 76, 506, 504), (507, 509, 488, 487), (76, 77, 508, 506), (509, 511, 489, 488), (77, 78, 510, 508), (511, 513, 490, 489), (78, 79, 512, 510), (513, 515, 491, 490), (79, 80, 514, 512), (515, 517, 492, 491), (80, 81, 516, 514), (517, 519, 493, 492), (81, 82, 518, 516), (519, 521, 494, 493), (82, 83, 520, 518), (521, 523, 495, 494), (83, 84, 522, 520), (523, 525, 496, 495), (84, 85, 524, 522), (525, 527, 497, 496), (85, 86, 526, 524), (527, 529, 498, 497), (86, 87, 528, 526), (529, 531, 499, 498), (87, 88, 530, 528)])
me_cylinder_001.polygons.foreach_set('use_smooth', [True] * 528)
_uv = me_cylinder_001.uv_layers.new(name='UVMap')
_uv.uv.foreach_set('vector', [0.9671, 0.3505, 0.9727, 0.3372, 0.9893, 0.3406, 0.9811, 0.3601, 0.9727, 0.3372, 0.9727, 0.3227, 0.9894, 0.3195, 0.9893, 0.3406, 0.9727, 0.3227, 0.9673, 0.3092, 0.9815, 0.2998, 0.9894, 0.3195, 0.9673, 0.3092, 0.9571, 0.2988, 0.9667, 0.2845, 0.9815, 0.2998, 0.9571, 0.2988, 0.9436, 0.2932, 0.9469, 0.2765, 0.9667, 0.2845, 0.9436, 0.2932, 0.9291, 0.2932, 0.9257, 0.2765, 0.9469, 0.2765, 0.9291, 0.2932, 0.9157, 0.2987, 0.9062, 0.2846, 0.9257, 0.2765, 0.9157, 0.2987, 0.9053, 0.3089, 0.8912, 0.2995, 0.9062, 0.2846, 0.9053, 0.3089, 0.8997, 0.3223, 0.883, 0.319, 0.8912, 0.2995, 0.8997, 0.3223, 0.8996, 0.3369, 0.8829, 0.3401, 0.883, 0.319, 0.8996, 0.3369, 0.905, 0.3504, 0.8907, 0.3598, 0.8829, 0.3401, 0.905, 0.3504, 0.9153, 0.3608, 0.9057, 0.3749, 0.8907, 0.3598, 0.9153, 0.3608, 0.9287, 0.3664, 0.9254, 0.3832, 0.9057, 0.3749, 0.9287, 0.3664, 0.9433, 0.3664, 0.9466, 0.3831, 0.9254, 0.3832, 0.9433, 0.3664, 0.9568, 0.3608, 0.9661, 0.375, 0.9466, 0.3831, 0.9568, 0.3608, 0.9671, 0.3505, 0.9811, 0.3601, 0.9661, 0.375, 0.9507, 0.3396, 0.9533, 0.3333, 0.9727, 0.3372, 0.9671, 0.3505, 0.9533, 0.3333, 0.9534, 0.3264, 0.9727, 0.3227, 0.9727, 0.3372, 0.9534, 0.3264, 0.9508, 0.3201, 0.9673, 0.3092, 0.9727, 0.3227, 0.9508, 0.3201, 0.946, 0.3152, 0.9571, 0.2988, 0.9673, 0.3092, 0.946, 0.3152, 0.9397, 0.3126, 0.9436, 0.2932, 0.9571, 0.2988, 0.9397, 0.3126, 0.9329, 0.3126, 0.9291, 0.2932, 0.9436, 0.2932, 0.9329, 0.3126, 0.9265, 0.3152, 0.9157, 0.2987, 0.9291, 0.2932, 0.9265, 0.3152, 0.9217, 0.32, 0.9053, 0.3089, 0.9157, 0.2987, 0.9217, 0.32, 0.919, 0.3263, 0.8997, 0.3223, 0.9053, 0.3089, 0.919, 0.3263, 0.919, 0.3331, 0.8996, 0.3369, 0.8997, 0.3223, 0.919, 0.3331, 0.9216, 0.3395, 0.905, 0.3504, 0.8996, 0.3369, 0.9216, 0.3395, 0.9264, 0.3443, 0.9153, 0.3608, 0.905, 0.3504, 0.9264, 0.3443, 0.9327, 0.347, 0.9287, 0.3664, 0.9153, 0.3608, 0.9327, 0.347, 0.9395, 0.3469, 0.9433, 0.3664, 0.9287, 0.3664, 0.9395, 0.3469, 0.9458, 0.3444, 0.9568, 0.3608, 0.9433, 0.3664, 0.9458, 0.3444, 0.9507, 0.3396, 0.9671, 0.3505, 0.9568, 0.3608, 0.8248, 0.6401, 0.8275, 0.6468, 0.8203, 0.6427, 0.8197, 0.635, 0.8275, 0.6468, 0.8275, 0.654, 0.8192, 0.6524, 0.8203, 0.6427, 0.8275, 0.654, 0.8248, 0.6607, 0.8166, 0.6617, 0.8192, 0.6524, 0.8248, 0.6607, 0.8197, 0.6658, 0.813, 0.6686, 0.8166, 0.6617, 0.8197, 0.635, 0.8203, 0.6427, 0.8115, 0.64, 0.813, 0.6323, 0.8203, 0.6427, 0.8192, 0.6524, 0.8094, 0.6504, 0.8115, 0.64, 0.8192, 0.6524, 0.8166, 0.6617, 0.8073, 0.6608, 0.8094, 0.6504, 0.8166, 0.6617, 0.813, 0.6686, 0.8058, 0.6686, 0.8073, 0.6608, 0.813, 0.6323, 0.8115, 0.64, 0.8022, 0.6391, 0.8058, 0.6323, 0.8115, 0.64, 0.8094, 0.6504, 0.7996, 0.6485, 0.8022, 0.6391, 0.8094, 0.6504, 0.8073, 0.6608, 0.7984, 0.6581, 0.7996, 0.6485, 0.8073, 0.6608, 0.8058, 0.6686, 0.7991, 0.6658, 0.7984, 0.6581, 0.8058, 0.6323, 0.8022, 0.6391, 0.794, 0.6401, 0.7991, 0.635, 0.8022, 0.6391, 0.7996, 0.6485, 0.7912, 0.6468, 0.794, 0.6401, 0.7996, 0.6485, 0.7984, 0.6581, 0.7912, 0.654, 0.7912, 0.6468, 0.7984, 0.6581, 0.7991, 0.6658, 0.794, 0.6607, 0.7912, 0.654, 0.85, 0.5841, 0.8421, 0.592, 0.8437, 0.5794, 0.8542, 0.5739, 0.2694, 0.7775, 0.2484, 0.7775, 0.2484, 0.1079, 0.2694, 0.1079, 0.2903, 0.7775, 0.2694, 0.7775, 0.2694, 0.1079, 0.2903, 0.1079, 0.3115, 0.7775, 0.2903, 0.7775, 0.2903, 0.1079, 0.3115, 0.1079, 0.3326, 0.7775, 0.3115, 0.7775, 0.3115, 0.1079, 0.3326, 0.1079, 0.3536, 0.7775, 0.3326, 0.7775, 0.3326, 0.1079, 0.3536, 0.1079, 0.03773, 0.7775, 0.01674, 0.7775, 0.01674, 0.1079, 0.03773, 0.1079, 0.05884, 0.7775, 0.03773, 0.7775, 0.03773, 0.1079, 0.05884, 0.1079, 0.07996, 0.7775, 0.05884, 0.7775, 0.05884, 0.1079, 0.07996, 0.1079, 0.1009, 0.7775, 0.07996, 0.7775, 0.07996, 0.1079, 0.1009, 0.1079, 0.1219, 0.7775, 0.1009, 0.7775, 0.1009, 0.1079, 0.1219, 0.1079, 0.143, 0.7775, 0.1219, 0.7775, 0.1219, 0.1079, 0.143, 0.1079, 0.1642, 0.7775, 0.143, 0.7775, 0.143, 0.1079, 0.1642, 0.1079, 0.1852, 0.7775, 0.1642, 0.7775, 0.1642, 0.1079, 0.1852, 0.1079, 0.2061, 0.7775, 0.1852, 0.7775, 0.1852, 0.1079, 0.2061, 0.1079, 0.2273, 0.7775, 0.2061, 0.7775, 0.2061, 0.1079, 0.2273, 0.1079, 0.2484, 0.7775, 0.2273, 0.7775, 0.2273, 0.1079, 0.2484, 0.1079, 0.9407, 0.5352, 0.9483, 0.5277, 0.9674, 0.5404, 0.9535, 0.5543, 0.9307, 0.5393, 0.9407, 0.5352, 0.9535, 0.5543, 0.9353, 0.5619, 0.92, 0.5393, 0.9307, 0.5393, 0.9353, 0.5619, 0.9156, 0.5619, 0.9101, 0.5352, 0.92, 0.5393, 0.9156, 0.5619, 0.8973, 0.5544, 0.9026, 0.5276, 0.9101, 0.5352, 0.8973, 0.5544, 0.8835, 0.5404, 0.8985, 0.5178, 0.9026, 0.5276, 0.8835, 0.5404, 0.8759, 0.5222, 0.8985, 0.507, 0.8985, 0.5178, 0.8759, 0.5222, 0.8759, 0.5025, 0.9026, 0.4971, 0.8985, 0.507, 0.8759, 0.5025, 0.8835, 0.4843, 0.9102, 0.4896, 0.9026, 0.4971, 0.8835, 0.4843, 0.8974, 0.4705, 0.9201, 0.4855, 0.9102, 0.4896, 0.8974, 0.4705, 0.9156, 0.463, 0.9308, 0.4855, 0.9201, 0.4855, 0.9156, 0.463, 0.9352, 0.4629, 0.9407, 0.4896, 0.9308, 0.4855, 0.9352, 0.4629, 0.9535, 0.4704, 0.9482, 0.4972, 0.9407, 0.4896, 0.9535, 0.4704, 0.9674, 0.4844, 0.9523, 0.507, 0.9482, 0.4972, 0.9674, 0.4844, 0.9749, 0.5026, 0.9523, 0.5178, 0.9523, 0.507, 0.9749, 0.5026, 0.9749, 0.5223, 0.9483, 0.5277, 0.9523, 0.5178, 0.9749, 0.5223, 0.9674, 0.5404, 0.8421, 0.592, 0.8319, 0.5962, 0.8293, 0.5834, 0.8437, 0.5794, 0.8319, 0.5962, 0.8208, 0.5962, 0.8145, 0.5852, 0.8293, 0.5834, 0.8208, 0.5962, 0.8106, 0.592, 0.8027, 0.5841, 0.8145, 0.5852, 0.8542, 0.5739, 0.8437, 0.5794, 0.8424, 0.5651, 0.8542, 0.5628, 0.8437, 0.5794, 0.8293, 0.5834, 0.8263, 0.5683, 0.8424, 0.5651, 0.8293, 0.5834, 0.8145, 0.5852, 0.8103, 0.5715, 0.8263, 0.5683, 0.8145, 0.5852, 0.8027, 0.5841, 0.7985, 0.5739, 0.8103, 0.5715, 0.8542, 0.5628, 0.8424, 0.5651, 0.8382, 0.5515, 0.85, 0.5525, 0.8424, 0.5651, 0.8263, 0.5683, 0.8233, 0.5532, 0.8382, 0.5515, 0.8263, 0.5683, 0.8103, 0.5715, 0.809, 0.5573, 0.8233, 0.5532, 0.8103, 0.5715, 0.7985, 0.5739, 0.7985, 0.5628, 0.809, 0.5573, 0.85, 0.5525, 0.8382, 0.5515, 0.8319, 0.5404, 0.8421, 0.5447, 0.8382, 0.5515, 0.8233, 0.5532, 0.8208, 0.5404, 0.8319, 0.5404, 0.8233, 0.5532, 0.809, 0.5573, 0.8106, 0.5447, 0.8208, 0.5404, 0.809, 0.5573, 0.7985, 0.5628, 0.8027, 0.5525, 0.8106, 0.5447, 0.9492, 0.8957, 0.8982, 0.8957, 0.8982, 0.8861, 0.9492, 0.8861, 0.366, 0.3674, 0.366, 0.3223, 0.3757, 0.3223, 0.3757, 0.3674, 0.8982, 0.8957, 0.8479, 0.8957, 0.8479, 0.8861, 0.8982, 0.8861, 0.366, 0.3223, 0.366, 0.2777, 0.3757, 0.2777, 0.3757, 0.3223, 0.8479, 0.8957, 0.7979, 0.8957, 0.7979, 0.8861, 0.8479, 0.8861, 0.366, 0.2777, 0.366, 0.2334, 0.3757, 0.2334, 0.3757, 0.2777, 0.7979, 0.8957, 0.7466, 0.8957, 0.7466, 0.8861, 0.7979, 0.8861, 0.366, 0.2334, 0.366, 0.1881, 0.3757, 0.1881, 0.3757, 0.2334, 0.7466, 0.8957, 0.6954, 0.8957, 0.6954, 0.8861, 0.7466, 0.8861, 0.366, 0.1881, 0.366, 0.1427, 0.3757, 0.1427, 0.3757, 0.1881, 0.6954, 0.8957, 0.6454, 0.8957, 0.6454, 0.8861, 0.6954, 0.8861, 0.366, 0.1427, 0.366, 0.09839, 0.3757, 0.09839, 0.3757, 0.1427, 0.6454, 0.8957, 0.595, 0.8957, 0.595, 0.8861, 0.6454, 0.8861, 0.366, 0.09839, 0.366, 0.05384, 0.3757, 0.05384, 0.3757, 0.09839, 0.595, 0.8957, 0.544, 0.8957, 0.544, 0.8861, 0.595, 0.8861, 0.366, 0.05384, 0.366, 0.008693, 0.3757, 0.008693, 0.3757, 0.05384, 0.9539, 0.7962, 0.902, 0.7962, 0.902, 0.7866, 0.9539, 0.7866, 0.366, 0.7261, 0.366, 0.681, 0.3757, 0.681, 0.3757, 0.7261, 0.902, 0.7962, 0.8507, 0.7962, 0.8507, 0.7866, 0.902, 0.7866, 0.366, 0.681, 0.366, 0.6364, 0.3757, 0.6364, 0.3757, 0.681, 0.8507, 0.7962, 0.7998, 0.7962, 0.7998, 0.7866, 0.8507, 0.7866, 0.366, 0.6364, 0.366, 0.5922, 0.3757, 0.5922, 0.3757, 0.6364, 0.7998, 0.7962, 0.7475, 0.7962, 0.7475, 0.7866, 0.7998, 0.7866, 0.366, 0.5922, 0.366, 0.5468, 0.3757, 0.5468, 0.3757, 0.5922, 0.7475, 0.7962, 0.6953, 0.7962, 0.6953, 0.7866, 0.7475, 0.7866, 0.366, 0.5468, 0.366, 0.5014, 0.3757, 0.5014, 0.3757, 0.5468, 0.6953, 0.7962, 0.6444, 0.7962, 0.6444, 0.7866, 0.6953, 0.7866, 0.366, 0.5014, 0.366, 0.4571, 0.3757, 0.4571, 0.3757, 0.5014, 0.6444, 0.7962, 0.5931, 0.7962, 0.5931, 0.7866, 0.6444, 0.7866, 0.366, 0.4571, 0.366, 0.4126, 0.3757, 0.4126, 0.3757, 0.4571, 0.5931, 0.7962, 0.5412, 0.7962, 0.5412, 0.7866, 0.5931, 0.7866, 0.366, 0.4126, 0.366, 0.3674, 0.3757, 0.3674, 0.3757, 0.4126, 0.9492, 0.9745, 0.8982, 0.9745, 0.8982, 0.8957, 0.9492, 0.8957, 0.5931, 0.8749, 0.5412, 0.8749, 0.5412, 0.7962, 0.5931, 0.7962, 0.8982, 0.9745, 0.8479, 0.9745, 0.8479, 0.8957, 0.8982, 0.8957, 0.8479, 0.9745, 0.7979, 0.9745, 0.7979, 0.8957, 0.8479, 0.8957, 0.7979, 0.9745, 0.7466, 0.9745, 0.7466, 0.8957, 0.7979, 0.8957, 0.7466, 0.9745, 0.6954, 0.9745, 0.6954, 0.8957, 0.7466, 0.8957, 0.6954, 0.9745, 0.6454, 0.9745, 0.6454, 0.8957, 0.6954, 0.8957, 0.6454, 0.9745, 0.595, 0.9745, 0.595, 0.8957, 0.6454, 0.8957, 0.595, 0.9745, 0.544, 0.9745, 0.544, 0.8957, 0.595, 0.8957, 0.9539, 0.8749, 0.902, 0.8749, 0.902, 0.7962, 0.9539, 0.7962, 0.902, 0.8749, 0.8507, 0.8749, 0.8507, 0.7962, 0.902, 0.7962, 0.8507, 0.8749, 0.7998, 0.8749, 0.7998, 0.7962, 0.8507, 0.7962, 0.7998, 0.8749, 0.7475, 0.8749, 0.7475, 0.7962, 0.7998, 0.7962, 0.7475, 0.8749, 0.6953, 0.8749, 0.6953, 0.7962, 0.7475, 0.7962, 0.6953, 0.8749, 0.6444, 0.8749, 0.6444, 0.7962, 0.6953, 0.7962, 0.6444, 0.8749, 0.5931, 0.8749, 0.5931, 0.7962, 0.6444, 0.7962, 0.9437, 0.2039, 0.9594, 0.1658, 0.9875, 0.1713, 0.9675, 0.2197, 0.9594, 0.1658, 0.9594, 0.1246, 0.9875, 0.119, 0.9875, 0.1713, 0.9594, 0.1246, 0.9436, 0.08647, 0.9674, 0.07058, 0.9875, 0.119, 0.9436, 0.08647, 0.9144, 0.05737, 0.9303, 0.03356, 0.9674, 0.07058, 0.9144, 0.05737, 0.8764, 0.04163, 0.8819, 0.01354, 0.9303, 0.03356, 0.8764, 0.04163, 0.8351, 0.04163, 0.8295, 0.01357, 0.8819, 0.01354, 0.8351, 0.04163, 0.7971, 0.05748, 0.7812, 0.03372, 0.8295, 0.01357, 0.7971, 0.05748, 0.768, 0.08661, 0.7442, 0.07073, 0.7812, 0.03372, 0.768, 0.08661, 0.7523, 0.1247, 0.7242, 0.1191, 0.7442, 0.07073, 0.7523, 0.1247, 0.7523, 0.1659, 0.7242, 0.1715, 0.7242, 0.1191, 0.7523, 0.1659, 0.768, 0.2039, 0.7443, 0.2199, 0.7242, 0.1715, 0.768, 0.2039, 0.7972, 0.2331, 0.7813, 0.257, 0.7443, 0.2199, 0.7972, 0.2331, 0.8353, 0.2488, 0.8298, 0.2769, 0.7813, 0.257, 0.8353, 0.2488, 0.8765, 0.2488, 0.8822, 0.2768, 0.8298, 0.2769, 0.8765, 0.2488, 0.9145, 0.233, 0.9305, 0.2567, 0.8822, 0.2768, 0.9145, 0.233, 0.9437, 0.2039, 0.9675, 0.2197, 0.9305, 0.2567, 0.9139, 0.184, 0.9243, 0.1588, 0.9594, 0.1658, 0.9437, 0.2039, 0.9243, 0.1588, 0.9242, 0.1316, 0.9594, 0.1246, 0.9594, 0.1658, 0.9242, 0.1316, 0.9138, 0.1064, 0.9436, 0.08647, 0.9594, 0.1246, 0.9138, 0.1064, 0.8946, 0.08717, 0.9144, 0.05737, 0.9436, 0.08647, 0.8946, 0.08717, 0.8694, 0.07678, 0.8764, 0.04163, 0.9144, 0.05737, 0.8694, 0.07678, 0.8422, 0.07679, 0.8351, 0.04163, 0.8764, 0.04163, 0.8422, 0.07679, 0.817, 0.08724, 0.7971, 0.05748, 0.8351, 0.04163, 0.817, 0.08724, 0.7978, 0.1065, 0.768, 0.08661, 0.7971, 0.05748, 0.7978, 0.1065, 0.7874, 0.1317, 0.7523, 0.1247, 0.768, 0.08661, 0.7874, 0.1317, 0.7874, 0.1589, 0.7523, 0.1659, 0.7523, 0.1247, 0.7874, 0.1589, 0.7978, 0.184, 0.768, 0.2039, 0.7523, 0.1659, 0.7978, 0.184, 0.8171, 0.2033, 0.7972, 0.2331, 0.768, 0.2039, 0.8171, 0.2033, 0.8423, 0.2137, 0.8353, 0.2488, 0.7972, 0.2331, 0.8423, 0.2137, 0.8695, 0.2137, 0.8765, 0.2488, 0.8353, 0.2488, 0.8695, 0.2137, 0.8946, 0.2032, 0.9145, 0.233, 0.8765, 0.2488, 0.8946, 0.2032, 0.9139, 0.184, 0.9437, 0.2039, 0.9145, 0.233, 0.7169, 0.6908, 0.6893, 0.6908, 0.7143, 0.6714, 0.7424, 0.6802, 0.6893, 0.6908, 0.6639, 0.6802, 0.6819, 0.6532, 0.7143, 0.6714, 0.6639, 0.6802, 0.6443, 0.6607, 0.6527, 0.6302, 0.6819, 0.6532, 0.6443, 0.6607, 0.6338, 0.6352, 0.6338, 0.6076, 0.6527, 0.6302, 0.7424, 0.6802, 0.7143, 0.6714, 0.7369, 0.644, 0.7619, 0.6607, 0.7143, 0.6714, 0.6819, 0.6532, 0.7031, 0.6214, 0.7369, 0.644, 0.6819, 0.6532, 0.6527, 0.6302, 0.6694, 0.5989, 0.7031, 0.6214, 0.6527, 0.6302, 0.6338, 0.6076, 0.6443, 0.5821, 0.6694, 0.5989, 0.7619, 0.6607, 0.7369, 0.644, 0.7536, 0.6126, 0.7725, 0.6352, 0.7369, 0.644, 0.7031, 0.6214, 0.7244, 0.5896, 0.7536, 0.6126, 0.7031, 0.6214, 0.6694, 0.5989, 0.692, 0.5714, 0.7244, 0.5896, 0.6694, 0.5989, 0.6443, 0.5821, 0.6639, 0.5626, 0.692, 0.5714, 0.7725, 0.6352, 0.7536, 0.6126, 0.7619, 0.5821, 0.7725, 0.6076, 0.7536, 0.6126, 0.7244, 0.5896, 0.7424, 0.5626, 0.7619, 0.5821, 0.7244, 0.5896, 0.692, 0.5714, 0.7169, 0.5521, 0.7424, 0.5626, 0.692, 0.5714, 0.6639, 0.5626, 0.6893, 0.5521, 0.7169, 0.5521, 0.7102, 0.3394, 0.6903, 0.3097, 0.7282, 0.2938, 0.7353, 0.3289, 0.7353, 0.3289, 0.7282, 0.2938, 0.7694, 0.2937, 0.7625, 0.3289, 0.7625, 0.3289, 0.7694, 0.2937, 0.8075, 0.3094, 0.7876, 0.3392, 0.7876, 0.3392, 0.8075, 0.3094, 0.8367, 0.3384, 0.8069, 0.3584, 0.8069, 0.3584, 0.8367, 0.3384, 0.8525, 0.3765, 0.8173, 0.3835, 0.8173, 0.3835, 0.8525, 0.3765, 0.8525, 0.4177, 0.8174, 0.4107, 0.8174, 0.4107, 0.8525, 0.4177, 0.8368, 0.4557, 0.807, 0.4359, 0.807, 0.4359, 0.8368, 0.4557, 0.8077, 0.4848, 0.7878, 0.4551, 0.7878, 0.4551, 0.8077, 0.4848, 0.7698, 0.5006, 0.7627, 0.4656, 0.7627, 0.4656, 0.7698, 0.5006, 0.7286, 0.5007, 0.7355, 0.4656, 0.7355, 0.4656, 0.7286, 0.5007, 0.6905, 0.4851, 0.7103, 0.4553, 0.7103, 0.4553, 0.6905, 0.4851, 0.6613, 0.4561, 0.6911, 0.4361, 0.6911, 0.4361, 0.6613, 0.4561, 0.6455, 0.418, 0.6806, 0.411, 0.6806, 0.411, 0.6455, 0.418, 0.6455, 0.3768, 0.6806, 0.3838, 0.6806, 0.3838, 0.6455, 0.3768, 0.6612, 0.3388, 0.691, 0.3586, 0.691, 0.3586, 0.6612, 0.3388, 0.6903, 0.3097, 0.7102, 0.3394, 0.9267, 0.6067, 0.9522, 0.6173, 0.9241, 0.6261, 0.8991, 0.6067, 0.8991, 0.6067, 0.9241, 0.6261, 0.8917, 0.6443, 0.8736, 0.6173, 0.8736, 0.6173, 0.8917, 0.6443, 0.8625, 0.6673, 0.8541, 0.6368, 0.8541, 0.6368, 0.8625, 0.6673, 0.8436, 0.6899, 0.8436, 0.6623, 0.9522, 0.6173, 0.9717, 0.6368, 0.9467, 0.6535, 0.9241, 0.6261, 0.9241, 0.6261, 0.9467, 0.6535, 0.9129, 0.6761, 0.8917, 0.6443, 0.8917, 0.6443, 0.9129, 0.6761, 0.8792, 0.6986, 0.8625, 0.6673, 0.8625, 0.6673, 0.8792, 0.6986, 0.8541, 0.7154, 0.8436, 0.6899, 0.9717, 0.6368, 0.9823, 0.6623, 0.9634, 0.6849, 0.9467, 0.6535, 0.9467, 0.6535, 0.9634, 0.6849, 0.9342, 0.7079, 0.9129, 0.6761, 0.9129, 0.6761, 0.9342, 0.7079, 0.9017, 0.7261, 0.8792, 0.6986, 0.8792, 0.6986, 0.9017, 0.7261, 0.8736, 0.7349, 0.8541, 0.7154, 0.9823, 0.6623, 0.9823, 0.6899, 0.9717, 0.7154, 0.9634, 0.6849, 0.9634, 0.6849, 0.9717, 0.7154, 0.9522, 0.7349, 0.9342, 0.7079, 0.9342, 0.7079, 0.9522, 0.7349, 0.9267, 0.7454, 0.9017, 0.7261, 0.9017, 0.7261, 0.9267, 0.7454, 0.8991, 0.7454, 0.8736, 0.7349, 0.4075, 0.3223, 0.4075, 0.3674, 0.3944, 0.3674, 0.3944, 0.3223, 0.3944, 0.3223, 0.3944, 0.3674, 0.3813, 0.3674, 0.3813, 0.3223, 0.4075, 0.2777, 0.4075, 0.3223, 0.3944, 0.3223, 0.3944, 0.2777, 0.3944, 0.2777, 0.3944, 0.3223, 0.3813, 0.3223, 0.3813, 0.2777, 0.4075, 0.2334, 0.4075, 0.2777, 0.3944, 0.2777, 0.3944, 0.2334, 0.3944, 0.2334, 0.3944, 0.2777, 0.3813, 0.2777, 0.3813, 0.2334, 0.4075, 0.1881, 0.4075, 0.2334, 0.3944, 0.2334, 0.3944, 0.1881, 0.3944, 0.1881, 0.3944, 0.2334, 0.3813, 0.2334, 0.3813, 0.1881, 0.4075, 0.1427, 0.4075, 0.1881, 0.3944, 0.1881, 0.3944, 0.1427, 0.3944, 0.1427, 0.3944, 0.1881, 0.3813, 0.1881, 0.3813, 0.1427, 0.4075, 0.09839, 0.4075, 0.1427, 0.3944, 0.1427, 0.3944, 0.09839, 0.3944, 0.09839, 0.3944, 0.1427, 0.3813, 0.1427, 0.3813, 0.09839, 0.4075, 0.05384, 0.4075, 0.09839, 0.3944, 0.09839, 0.3944, 0.05384, 0.3944, 0.05384, 0.3944, 0.09839, 0.3813, 0.09839, 0.3813, 0.05384, 0.4075, 0.008693, 0.4075, 0.05384, 0.3944, 0.05384, 0.3944, 0.008693, 0.3944, 0.008693, 0.3944, 0.05384, 0.3813, 0.05384, 0.3813, 0.008693, 0.4075, 0.681, 0.4075, 0.7261, 0.3944, 0.7261, 0.3944, 0.681, 0.3944, 0.681, 0.3944, 0.7261, 0.3813, 0.7261, 0.3813, 0.681, 0.4075, 0.6364, 0.4075, 0.681, 0.3944, 0.681, 0.3944, 0.6364, 0.3944, 0.6364, 0.3944, 0.681, 0.3813, 0.681, 0.3813, 0.6364, 0.4075, 0.5922, 0.4075, 0.6364, 0.3944, 0.6364, 0.3944, 0.5922, 0.3944, 0.5922, 0.3944, 0.6364, 0.3813, 0.6364, 0.3813, 0.5922, 0.4075, 0.5468, 0.4075, 0.5922, 0.3944, 0.5922, 0.3944, 0.5468, 0.3944, 0.5468, 0.3944, 0.5922, 0.3813, 0.5922, 0.3813, 0.5468, 0.4075, 0.5014, 0.4075, 0.5468, 0.3944, 0.5468, 0.3944, 0.5014, 0.3944, 0.5014, 0.3944, 0.5468, 0.3813, 0.5468, 0.3813, 0.5014, 0.4075, 0.4571, 0.4075, 0.5014, 0.3944, 0.5014, 0.3944, 0.4571, 0.3944, 0.4571, 0.3944, 0.5014, 0.3813, 0.5014, 0.3813, 0.4571, 0.4075, 0.4126, 0.4075, 0.4571, 0.3944, 0.4571, 0.3944, 0.4126, 0.3944, 0.4126, 0.3944, 0.4571, 0.3813, 0.4571, 0.3813, 0.4126, 0.4075, 0.3674, 0.4075, 0.4126, 0.3944, 0.4126, 0.3944, 0.3674, 0.3944, 0.3674, 0.3944, 0.4126, 0.3813, 0.4126, 0.3813, 0.3674, 0.586, 0.3223, 0.586, 0.3674, 0.5729, 0.3674, 0.5729, 0.3223, 0.5729, 0.3223, 0.5729, 0.3674, 0.5598, 0.3674, 0.5598, 0.3223, 0.586, 0.2777, 0.586, 0.3223, 0.5729, 0.3223, 0.5729, 0.2777, 0.5729, 0.2777, 0.5729, 0.3223, 0.5598, 0.3223, 0.5598, 0.2777, 0.586, 0.2334, 0.586, 0.2777, 0.5729, 0.2777, 0.5729, 0.2334, 0.5729, 0.2334, 0.5729, 0.2777, 0.5598, 0.2777, 0.5598, 0.2334, 0.586, 0.1881, 0.586, 0.2334, 0.5729, 0.2334, 0.5729, 0.1881, 0.5729, 0.1881, 0.5729, 0.2334, 0.5598, 0.2334, 0.5598, 0.1881, 0.586, 0.1427, 0.586, 0.1881, 0.5729, 0.1881, 0.5729, 0.1427, 0.5729, 0.1427, 0.5729, 0.1881, 0.5598, 0.1881, 0.5598, 0.1427, 0.586, 0.09839, 0.586, 0.1427, 0.5729, 0.1427, 0.5729, 0.09839, 0.5729, 0.09839, 0.5729, 0.1427, 0.5598, 0.1427, 0.5598, 0.09839, 0.586, 0.05384, 0.586, 0.09839, 0.5729, 0.09839, 0.5729, 0.05384, 0.5729, 0.05384, 0.5729, 0.09839, 0.5598, 0.09839, 0.5598, 0.05384, 0.586, 0.008693, 0.586, 0.05384, 0.5729, 0.05384, 0.5729, 0.008693, 0.5729, 0.008693, 0.5729, 0.05384, 0.5598, 0.05384, 0.5598, 0.008693, 0.586, 0.681, 0.586, 0.7261, 0.5729, 0.7261, 0.5729, 0.681, 0.5729, 0.681, 0.5729, 0.7261, 0.5598, 0.7261, 0.5598, 0.681, 0.586, 0.6364, 0.586, 0.681, 0.5729, 0.681, 0.5729, 0.6364, 0.5729, 0.6364, 0.5729, 0.681, 0.5598, 0.681, 0.5598, 0.6364, 0.586, 0.5922, 0.586, 0.6364, 0.5729, 0.6364, 0.5729, 0.5922, 0.5729, 0.5922, 0.5729, 0.6364, 0.5598, 0.6364, 0.5598, 0.5922, 0.586, 0.5468, 0.586, 0.5922, 0.5729, 0.5922, 0.5729, 0.5468, 0.5729, 0.5468, 0.5729, 0.5922, 0.5598, 0.5922, 0.5598, 0.5468, 0.586, 0.5014, 0.586, 0.5468, 0.5729, 0.5468, 0.5729, 0.5014, 0.5729, 0.5014, 0.5729, 0.5468, 0.5598, 0.5468, 0.5598, 0.5014, 0.586, 0.4571, 0.586, 0.5014, 0.5729, 0.5014, 0.5729, 0.4571, 0.5729, 0.4571, 0.5729, 0.5014, 0.5598, 0.5014, 0.5598, 0.4571, 0.586, 0.4126, 0.586, 0.4571, 0.5729, 0.4571, 0.5729, 0.4126, 0.5729, 0.4126, 0.5729, 0.4571, 0.5598, 0.4571, 0.5598, 0.4126, 0.586, 0.3674, 0.586, 0.4126, 0.5729, 0.4126, 0.5729, 0.3674, 0.5729, 0.3674, 0.5729, 0.4126, 0.5598, 0.4126, 0.5598, 0.3674, 0.5598, 0.3674, 0.4075, 0.3674, 0.4075, 0.3223, 0.5598, 0.3223, 0.3757, 0.4126, 0.3757, 0.3674, 0.3813, 0.3674, 0.3813, 0.4126, 0.3757, 0.3674, 0.3757, 0.3223, 0.3813, 0.3223, 0.3813, 0.3674, 0.5598, 0.4126, 0.4075, 0.4126, 0.4075, 0.3674, 0.5598, 0.3674, 0.5598, 0.3223, 0.4075, 0.3223, 0.4075, 0.2777, 0.5598, 0.2777, 0.3757, 0.3223, 0.3757, 0.2777, 0.3813, 0.2777, 0.3813, 0.3223, 0.5598, 0.2777, 0.4075, 0.2777, 0.4075, 0.2334, 0.5598, 0.2334, 0.3757, 0.2777, 0.3757, 0.2334, 0.3813, 0.2334, 0.3813, 0.2777, 0.5598, 0.2334, 0.4075, 0.2334, 0.4075, 0.1881, 0.5598, 0.1881, 0.3757, 0.2334, 0.3757, 0.1881, 0.3813, 0.1881, 0.3813, 0.2334, 0.5598, 0.1881, 0.4075, 0.1881, 0.4075, 0.1427, 0.5598, 0.1427, 0.3757, 0.1881, 0.3757, 0.1427, 0.3813, 0.1427, 0.3813, 0.1881, 0.5598, 0.1427, 0.4075, 0.1427, 0.4075, 0.09839, 0.5598, 0.09839, 0.3757, 0.1427, 0.3757, 0.09839, 0.3813, 0.09839, 0.3813, 0.1427, 0.5598, 0.09839, 0.4075, 0.09839, 0.4075, 0.05384, 0.5598, 0.05384, 0.3757, 0.09839, 0.3757, 0.05384, 0.3813, 0.05384, 0.3813, 0.09839, 0.5598, 0.05384, 0.4075, 0.05384, 0.4075, 0.008693, 0.5598, 0.008693, 0.3757, 0.05384, 0.3757, 0.008693, 0.3813, 0.008693, 0.3813, 0.05384, 0.5598, 0.7261, 0.4075, 0.7261, 0.4075, 0.681, 0.5598, 0.681, 0.3757, 0.7261, 0.3757, 0.681, 0.3813, 0.681, 0.3813, 0.7261, 0.5598, 0.681, 0.4075, 0.681, 0.4075, 0.6364, 0.5598, 0.6364, 0.3757, 0.681, 0.3757, 0.6364, 0.3813, 0.6364, 0.3813, 0.681, 0.5598, 0.6364, 0.4075, 0.6364, 0.4075, 0.5922, 0.5598, 0.5922, 0.3757, 0.6364, 0.3757, 0.5922, 0.3813, 0.5922, 0.3813, 0.6364, 0.5598, 0.5922, 0.4075, 0.5922, 0.4075, 0.5468, 0.5598, 0.5468, 0.3757, 0.5922, 0.3757, 0.5468, 0.3813, 0.5468, 0.3813, 0.5922, 0.5598, 0.5468, 0.4075, 0.5468, 0.4075, 0.5014, 0.5598, 0.5014, 0.3757, 0.5468, 0.3757, 0.5014, 0.3813, 0.5014, 0.3813, 0.5468, 0.5598, 0.5014, 0.4075, 0.5014, 0.4075, 0.4571, 0.5598, 0.4571, 0.3757, 0.5014, 0.3757, 0.4571, 0.3813, 0.4571, 0.3813, 0.5014, 0.5598, 0.4571, 0.4075, 0.4571, 0.4075, 0.4126, 0.5598, 0.4126, 0.3757, 0.4571, 0.3757, 0.4126, 0.3813, 0.4126, 0.3813, 0.4571, 0.5916, 0.3674, 0.586, 0.3674, 0.586, 0.3223, 0.5916, 0.3223, 0.5916, 0.4126, 0.586, 0.4126, 0.586, 0.3674, 0.5916, 0.3674, 0.5916, 0.3223, 0.586, 0.3223, 0.586, 0.2777, 0.5916, 0.2777, 0.5916, 0.2777, 0.586, 0.2777, 0.586, 0.2334, 0.5916, 0.2334, 0.5916, 0.2334, 0.586, 0.2334, 0.586, 0.1881, 0.5916, 0.1881, 0.5916, 0.1881, 0.586, 0.1881, 0.586, 0.1427, 0.5916, 0.1427, 0.5916, 0.1427, 0.586, 0.1427, 0.586, 0.09839, 0.5916, 0.09839, 0.5916, 0.09839, 0.586, 0.09839, 0.586, 0.05384, 0.5916, 0.05384, 0.5916, 0.05384, 0.586, 0.05384, 0.586, 0.008693, 0.5916, 0.008693, 0.5916, 0.7261, 0.586, 0.7261, 0.586, 0.681, 0.5916, 0.681, 0.5916, 0.681, 0.586, 0.681, 0.586, 0.6364, 0.5916, 0.6364, 0.5916, 0.6364, 0.586, 0.6364, 0.586, 0.5922, 0.5916, 0.5922, 0.5916, 0.5922, 0.586, 0.5922, 0.586, 0.5468, 0.5916, 0.5468, 0.5916, 0.5468, 0.586, 0.5468, 0.586, 0.5014, 0.5916, 0.5014, 0.5916, 0.5014, 0.586, 0.5014, 0.586, 0.4571, 0.5916, 0.4571, 0.5916, 0.4571, 0.586, 0.4571, 0.586, 0.4126, 0.5916, 0.4126, 0.6903, 0.3097, 0.6833, 0.2993, 0.7257, 0.2816, 0.7282, 0.2938, 0.7282, 0.2938, 0.7257, 0.2816, 0.7718, 0.2815, 0.7694, 0.2937, 0.6612, 0.3388, 0.6509, 0.3319, 0.6833, 0.2993, 0.6903, 0.3097, 0.7694, 0.2937, 0.7718, 0.2815, 0.8144, 0.299, 0.8075, 0.3094, 0.8075, 0.3094, 0.8144, 0.299, 0.8471, 0.3315, 0.8367, 0.3384, 0.8367, 0.3384, 0.8471, 0.3315, 0.8647, 0.374, 0.8525, 0.3765, 0.8525, 0.3765, 0.8647, 0.374, 0.8647, 0.4201, 0.8525, 0.4177, 0.8525, 0.4177, 0.8647, 0.4201, 0.8471, 0.4626, 0.8368, 0.4557, 0.8368, 0.4557, 0.8471, 0.4626, 0.8147, 0.4952, 0.8077, 0.4848, 0.8077, 0.4848, 0.8147, 0.4952, 0.7722, 0.5128, 0.7698, 0.5006, 0.7698, 0.5006, 0.7722, 0.5128, 0.7262, 0.513, 0.7286, 0.5007, 0.7286, 0.5007, 0.7262, 0.513, 0.6836, 0.4955, 0.6905, 0.4851, 0.6905, 0.4851, 0.6836, 0.4955, 0.6509, 0.463, 0.6613, 0.4561, 0.6613, 0.4561, 0.6509, 0.463, 0.6333, 0.4204, 0.6455, 0.418, 0.6455, 0.418, 0.6333, 0.4204, 0.6333, 0.3744, 0.6455, 0.3768, 0.6455, 0.3768, 0.6333, 0.3744, 0.6509, 0.3319, 0.6612, 0.3388, 0.4475, 0.817, 0.3967, 0.817, 0.3967, 0.8009, 0.4475, 0.8009, 0.3967, 0.817, 0.3466, 0.817, 0.3466, 0.8009, 0.3967, 0.8009, 0.3466, 0.817, 0.2968, 0.817, 0.2968, 0.8009, 0.3466, 0.8009, 0.2968, 0.817, 0.2458, 0.817, 0.2458, 0.8009, 0.2968, 0.8009, 0.2458, 0.817, 0.1948, 0.817, 0.1948, 0.8009, 0.2458, 0.8009, 0.1948, 0.817, 0.145, 0.817, 0.145, 0.8009, 0.1948, 0.8009, 0.145, 0.817, 0.09491, 0.817, 0.09491, 0.8009, 0.145, 0.8009, 0.09491, 0.817, 0.04415, 0.817, 0.04415, 0.8009, 0.09491, 0.8009, 0.4456, 0.9085, 0.3949, 0.9085, 0.3949, 0.8924, 0.4456, 0.8924, 0.3949, 0.9085, 0.3448, 0.9085, 0.3448, 0.8924, 0.3949, 0.8924, 0.3448, 0.9085, 0.295, 0.9085, 0.295, 0.8924, 0.3448, 0.8924, 0.295, 0.9085, 0.2439, 0.9085, 0.2439, 0.8924, 0.295, 0.8924, 0.2439, 0.9085, 0.1929, 0.9085, 0.1929, 0.8924, 0.2439, 0.8924, 0.1929, 0.9085, 0.1431, 0.9085, 0.1431, 0.8924, 0.1929, 0.8924, 0.1431, 0.9085, 0.09304, 0.9085, 0.09304, 0.8924, 0.1431, 0.8924, 0.09304, 0.9085, 0.04229, 0.9085, 0.04229, 0.8924, 0.09304, 0.8924, 0.7718, 0.2815, 0.7257, 0.2816, 0.723, 0.2679, 0.7744, 0.2678, 0.3967, 0.817, 0.3967, 0.8775, 0.3466, 0.8775, 0.3466, 0.817, 0.7257, 0.2816, 0.6833, 0.2993, 0.6755, 0.2877, 0.723, 0.2679, 0.4475, 0.817, 0.4475, 0.8775, 0.3967, 0.8775, 0.3967, 0.817, 0.6833, 0.2993, 0.6509, 0.3319, 0.6392, 0.3241, 0.6755, 0.2877, 0.09304, 0.9085, 0.09304, 0.969, 0.04229, 0.969, 0.04229, 0.9085, 0.8144, 0.299, 0.7718, 0.2815, 0.7744, 0.2678, 0.8221, 0.2873, 0.3466, 0.817, 0.3466, 0.8775, 0.2968, 0.8775, 0.2968, 0.817, 0.8471, 0.3315, 0.8144, 0.299, 0.8221, 0.2873, 0.8587, 0.3236, 0.2968, 0.817, 0.2968, 0.8775, 0.2458, 0.8775, 0.2458, 0.817, 0.8647, 0.374, 0.8471, 0.3315, 0.8587, 0.3236, 0.8785, 0.3713, 0.2458, 0.817, 0.2458, 0.8775, 0.1948, 0.8775, 0.1948, 0.817, 0.8647, 0.4201, 0.8647, 0.374, 0.8785, 0.3713, 0.8784, 0.4228, 0.1948, 0.817, 0.1948, 0.8775, 0.145, 0.8775, 0.145, 0.817, 0.8471, 0.4626, 0.8647, 0.4201, 0.8784, 0.4228, 0.8587, 0.4703, 0.145, 0.817, 0.145, 0.8775, 0.09491, 0.8775, 0.09491, 0.817, 0.8147, 0.4952, 0.8471, 0.4626, 0.8587, 0.4703, 0.8225, 0.5068, 0.09491, 0.817, 0.09491, 0.8775, 0.04415, 0.8775, 0.04415, 0.817, 0.7722, 0.5128, 0.8147, 0.4952, 0.8225, 0.5068, 0.775, 0.5265, 0.4456, 0.9085, 0.4456, 0.969, 0.3949, 0.969, 0.3949, 0.9085, 0.7262, 0.513, 0.7722, 0.5128, 0.775, 0.5265, 0.7236, 0.5267, 0.3949, 0.9085, 0.3949, 0.969, 0.3448, 0.969, 0.3448, 0.9085, 0.6836, 0.4955, 0.7262, 0.513, 0.7236, 0.5267, 0.6759, 0.5072, 0.3448, 0.9085, 0.3448, 0.969, 0.295, 0.969, 0.295, 0.9085, 0.6509, 0.463, 0.6836, 0.4955, 0.6759, 0.5072, 0.6392, 0.4709, 0.295, 0.9085, 0.295, 0.969, 0.2439, 0.969, 0.2439, 0.9085, 0.6333, 0.4204, 0.6509, 0.463, 0.6392, 0.4709, 0.6195, 0.4232, 0.2439, 0.9085, 0.2439, 0.969, 0.1929, 0.969, 0.1929, 0.9085, 0.6333, 0.3744, 0.6333, 0.4204, 0.6195, 0.4232, 0.6195, 0.3716, 0.1929, 0.9085, 0.1929, 0.969, 0.1431, 0.969, 0.1431, 0.9085, 0.6509, 0.3319, 0.6333, 0.3744, 0.6195, 0.3716, 0.6392, 0.3241, 0.1431, 0.9085, 0.1431, 0.969, 0.09304, 0.969, 0.09304, 0.9085, 0.6035, 0.3223, 0.6035, 0.3674, 0.5983, 0.3674, 0.5983, 0.3223, 0.6035, 0.2777, 0.6035, 0.3223, 0.5983, 0.3223, 0.5983, 0.2777, 0.6035, 0.2334, 0.6035, 0.2777, 0.5983, 0.2777, 0.5983, 0.2334, 0.6035, 0.1881, 0.6035, 0.2334, 0.5983, 0.2334, 0.5983, 0.1881, 0.6035, 0.1427, 0.6035, 0.1881, 0.5983, 0.1881, 0.5983, 0.1427, 0.6035, 0.09839, 0.6035, 0.1427, 0.5983, 0.1427, 0.5983, 0.09839, 0.6035, 0.05384, 0.6035, 0.09839, 0.5983, 0.09839, 0.5983, 0.05384, 0.6035, 0.008693, 0.6035, 0.05384, 0.5983, 0.05384, 0.5983, 0.008693, 0.6035, 0.681, 0.6035, 0.7261, 0.5983, 0.7261, 0.5983, 0.681, 0.6035, 0.6364, 0.6035, 0.681, 0.5983, 0.681, 0.5983, 0.6364, 0.6035, 0.5922, 0.6035, 0.6364, 0.5983, 0.6364, 0.5983, 0.5922, 0.6035, 0.5468, 0.6035, 0.5922, 0.5983, 0.5922, 0.5983, 0.5468, 0.6035, 0.5014, 0.6035, 0.5468, 0.5983, 0.5468, 0.5983, 0.5014, 0.6035, 0.4571, 0.6035, 0.5014, 0.5983, 0.5014, 0.5983, 0.4571, 0.6035, 0.4126, 0.6035, 0.4571, 0.5983, 0.4571, 0.5983, 0.4126, 0.6035, 0.3674, 0.6035, 0.4126, 0.5983, 0.4126, 0.5983, 0.3674, 0.6102, 0.4126, 0.6035, 0.4126, 0.6035, 0.3674, 0.6102, 0.3674, 0.6102, 0.3674, 0.6035, 0.3674, 0.6035, 0.3223, 0.6102, 0.3223, 0.5983, 0.3674, 0.5916, 0.3674, 0.5916, 0.3223, 0.5983, 0.3223, 0.5983, 0.4126, 0.5916, 0.4126, 0.5916, 0.3674, 0.5983, 0.3674, 0.6102, 0.3223, 0.6035, 0.3223, 0.6035, 0.2777, 0.6102, 0.2777, 0.5983, 0.3223, 0.5916, 0.3223, 0.5916, 0.2777, 0.5983, 0.2777, 0.6102, 0.2777, 0.6035, 0.2777, 0.6035, 0.2334, 0.6102, 0.2334, 0.5983, 0.2777, 0.5916, 0.2777, 0.5916, 0.2334, 0.5983, 0.2334, 0.6102, 0.2334, 0.6035, 0.2334, 0.6035, 0.1881, 0.6102, 0.1881, 0.5983, 0.2334, 0.5916, 0.2334, 0.5916, 0.1881, 0.5983, 0.1881, 0.6102, 0.1881, 0.6035, 0.1881, 0.6035, 0.1427, 0.6102, 0.1427, 0.5983, 0.1881, 0.5916, 0.1881, 0.5916, 0.1427, 0.5983, 0.1427, 0.6102, 0.1427, 0.6035, 0.1427, 0.6035, 0.09839, 0.6102, 0.09839, 0.5983, 0.1427, 0.5916, 0.1427, 0.5916, 0.09839, 0.5983, 0.09839, 0.6102, 0.09839, 0.6035, 0.09839, 0.6035, 0.05384, 0.6102, 0.05384, 0.5983, 0.09839, 0.5916, 0.09839, 0.5916, 0.05384, 0.5983, 0.05384, 0.6102, 0.05384, 0.6035, 0.05384, 0.6035, 0.008693, 0.6102, 0.008693, 0.5983, 0.05384, 0.5916, 0.05384, 0.5916, 0.008693, 0.5983, 0.008693, 0.6102, 0.7261, 0.6035, 0.7261, 0.6035, 0.681, 0.6102, 0.681, 0.5983, 0.7261, 0.5916, 0.7261, 0.5916, 0.681, 0.5983, 0.681, 0.6102, 0.681, 0.6035, 0.681, 0.6035, 0.6364, 0.6102, 0.6364, 0.5983, 0.681, 0.5916, 0.681, 0.5916, 0.6364, 0.5983, 0.6364, 0.6102, 0.6364, 0.6035, 0.6364, 0.6035, 0.5922, 0.6102, 0.5922, 0.5983, 0.6364, 0.5916, 0.6364, 0.5916, 0.5922, 0.5983, 0.5922, 0.6102, 0.5922, 0.6035, 0.5922, 0.6035, 0.5468, 0.6102, 0.5468, 0.5983, 0.5922, 0.5916, 0.5922, 0.5916, 0.5468, 0.5983, 0.5468, 0.6102, 0.5468, 0.6035, 0.5468, 0.6035, 0.5014, 0.6102, 0.5014, 0.5983, 0.5468, 0.5916, 0.5468, 0.5916, 0.5014, 0.5983, 0.5014, 0.6102, 0.5014, 0.6035, 0.5014, 0.6035, 0.4571, 0.6102, 0.4571, 0.5983, 0.5014, 0.5916, 0.5014, 0.5916, 0.4571, 0.5983, 0.4571, 0.6102, 0.4571, 0.6035, 0.4571, 0.6035, 0.4126, 0.6102, 0.4126, 0.5983, 0.4571, 0.5916, 0.4571, 0.5916, 0.4126, 0.5983, 0.4126, 0.9535, 0.5543, 0.9674, 0.5404, 0.9769, 0.5468, 0.9598, 0.5639, 0.9674, 0.5404, 0.9749, 0.5223, 0.9861, 0.5245, 0.9769, 0.5468, 0.9353, 0.5619, 0.9535, 0.5543, 0.9598, 0.5639, 0.9375, 0.5731, 0.9156, 0.5619, 0.9353, 0.5619, 0.9375, 0.5731, 0.9134, 0.5731, 0.8973, 0.5544, 0.9156, 0.5619, 0.9134, 0.5731, 0.891, 0.5639, 0.8835, 0.5404, 0.8973, 0.5544, 0.891, 0.5639, 0.8739, 0.5467, 0.8759, 0.5222, 0.8835, 0.5404, 0.8739, 0.5467, 0.8647, 0.5244, 0.8759, 0.5025, 0.8759, 0.5222, 0.8647, 0.5244, 0.8647, 0.5003, 0.8835, 0.4843, 0.8759, 0.5025, 0.8647, 0.5003, 0.8739, 0.478, 0.8974, 0.4705, 0.8835, 0.4843, 0.8739, 0.478, 0.891, 0.461, 0.9156, 0.463, 0.8974, 0.4705, 0.891, 0.461, 0.9133, 0.4517, 0.9352, 0.4629, 0.9156, 0.463, 0.9133, 0.4517, 0.9375, 0.4517, 0.9535, 0.4704, 0.9352, 0.4629, 0.9375, 0.4517, 0.9599, 0.4609, 0.9674, 0.4844, 0.9535, 0.4704, 0.9599, 0.4609, 0.9769, 0.4781, 0.9749, 0.5026, 0.9674, 0.4844, 0.9769, 0.4781, 0.9861, 0.5004, 0.9749, 0.5223, 0.9749, 0.5026, 0.9861, 0.5004, 0.9861, 0.5245, 0.2903, 0.01114, 0.2694, 0.01114, 0.2694, 0.004954, 0.2903, 0.004954, 0.2694, 0.01114, 0.2484, 0.01114, 0.2484, 0.004954, 0.2694, 0.004954, 0.2484, 0.01114, 0.2273, 0.01114, 0.2273, 0.004954, 0.2484, 0.004954, 0.2273, 0.01114, 0.2061, 0.01114, 0.2061, 0.004954, 0.2273, 0.004954, 0.2061, 0.01114, 0.1852, 0.01114, 0.1852, 0.004954, 0.2061, 0.004954, 0.1852, 0.01114, 0.1642, 0.01114, 0.1642, 0.004954, 0.1852, 0.004954, 0.1642, 0.01114, 0.143, 0.01114, 0.143, 0.004954, 0.1642, 0.004954, 0.143, 0.01114, 0.1219, 0.01114, 0.1219, 0.004954, 0.143, 0.004954, 0.1219, 0.01114, 0.1009, 0.01114, 0.1009, 0.004954, 0.1219, 0.004954, 0.1009, 0.01114, 0.07996, 0.01114, 0.07996, 0.004954, 0.1009, 0.004954, 0.07996, 0.01114, 0.05884, 0.01114, 0.05884, 0.004954, 0.07996, 0.004954, 0.05884, 0.01114, 0.03773, 0.01114, 0.03773, 0.004954, 0.05884, 0.004954, 0.03773, 0.01114, 0.01674, 0.01114, 0.01674, 0.004954, 0.03773, 0.004954, 0.3536, 0.01114, 0.3326, 0.01114, 0.3326, 0.004954, 0.3536, 0.004954, 0.3326, 0.01114, 0.3115, 0.01114, 0.3115, 0.004954, 0.3326, 0.004954, 0.3115, 0.01114, 0.2903, 0.01114, 0.2903, 0.004954, 0.3115, 0.004954, 0.2694, 0.02564, 0.2484, 0.02564, 0.2484, 0.01866, 0.2694, 0.01866, 0.2484, 0.02564, 0.2273, 0.02564, 0.2273, 0.01866, 0.2484, 0.01866, 0.2273, 0.02564, 0.2061, 0.02564, 0.2061, 0.01866, 0.2273, 0.01866, 0.2061, 0.02564, 0.1852, 0.02564, 0.1852, 0.01866, 0.2061, 0.01866, 0.1852, 0.02564, 0.1642, 0.02564, 0.1642, 0.01866, 0.1852, 0.01866, 0.1642, 0.02564, 0.143, 0.02564, 0.143, 0.01866, 0.1642, 0.01866, 0.143, 0.02564, 0.1219, 0.02564, 0.1219, 0.01866, 0.143, 0.01866, 0.1219, 0.02564, 0.1009, 0.02564, 0.1009, 0.01866, 0.1219, 0.01866, 0.1009, 0.02564, 0.07996, 0.02564, 0.07996, 0.01866, 0.1009, 0.01866, 0.07996, 0.02564, 0.05884, 0.02564, 0.05884, 0.01866, 0.07996, 0.01866, 0.05884, 0.02564, 0.03773, 0.02564, 0.03773, 0.01866, 0.05884, 0.01866, 0.03773, 0.02564, 0.01674, 0.02564, 0.01674, 0.01866, 0.03773, 0.01866, 0.3536, 0.02564, 0.3326, 0.02564, 0.3326, 0.01866, 0.3536, 0.01866, 0.3326, 0.02564, 0.3115, 0.02564, 0.3115, 0.01866, 0.3326, 0.01866, 0.3115, 0.02564, 0.2903, 0.02564, 0.2903, 0.01866, 0.3115, 0.01866, 0.2903, 0.02564, 0.2694, 0.02564, 0.2694, 0.01866, 0.2903, 0.01866, 0.2903, 0.01866, 0.2694, 0.01866, 0.2694, 0.01114, 0.2903, 0.01114, 0.2694, 0.01866, 0.2484, 0.01866, 0.2484, 0.01114, 0.2694, 0.01114, 0.2903, 0.1079, 0.2694, 0.1079, 0.2694, 0.02564, 0.2903, 0.02564, 0.2694, 0.1079, 0.2484, 0.1079, 0.2484, 0.02564, 0.2694, 0.02564, 0.2484, 0.01866, 0.2273, 0.01866, 0.2273, 0.01114, 0.2484, 0.01114, 0.2484, 0.1079, 0.2273, 0.1079, 0.2273, 0.02564, 0.2484, 0.02564, 0.2273, 0.01866, 0.2061, 0.01866, 0.2061, 0.01114, 0.2273, 0.01114, 0.2273, 0.1079, 0.2061, 0.1079, 0.2061, 0.02564, 0.2273, 0.02564, 0.2061, 0.01866, 0.1852, 0.01866, 0.1852, 0.01114, 0.2061, 0.01114, 0.2061, 0.1079, 0.1852, 0.1079, 0.1852, 0.02564, 0.2061, 0.02564, 0.1852, 0.01866, 0.1642, 0.01866, 0.1642, 0.01114, 0.1852, 0.01114, 0.1852, 0.1079, 0.1642, 0.1079, 0.1642, 0.02564, 0.1852, 0.02564, 0.1642, 0.01866, 0.143, 0.01866, 0.143, 0.01114, 0.1642, 0.01114, 0.1642, 0.1079, 0.143, 0.1079, 0.143, 0.02564, 0.1642, 0.02564, 0.143, 0.01866, 0.1219, 0.01866, 0.1219, 0.01114, 0.143, 0.01114, 0.143, 0.1079, 0.1219, 0.1079, 0.1219, 0.02564, 0.143, 0.02564, 0.1219, 0.01866, 0.1009, 0.01866, 0.1009, 0.01114, 0.1219, 0.01114, 0.1219, 0.1079, 0.1009, 0.1079, 0.1009, 0.02564, 0.1219, 0.02564, 0.1009, 0.01866, 0.07996, 0.01866, 0.07996, 0.01114, 0.1009, 0.01114, 0.1009, 0.1079, 0.07996, 0.1079, 0.07996, 0.02564, 0.1009, 0.02564, 0.07996, 0.01866, 0.05884, 0.01866, 0.05884, 0.01114, 0.07996, 0.01114, 0.07996, 0.1079, 0.05884, 0.1079, 0.05884, 0.02564, 0.07996, 0.02564, 0.05884, 0.01866, 0.03773, 0.01866, 0.03773, 0.01114, 0.05884, 0.01114, 0.05884, 0.1079, 0.03773, 0.1079, 0.03773, 0.02564, 0.05884, 0.02564, 0.03773, 0.01866, 0.01674, 0.01866, 0.01674, 0.01114, 0.03773, 0.01114, 0.03773, 0.1079, 0.01674, 0.1079, 0.01674, 0.02564, 0.03773, 0.02564, 0.3536, 0.01866, 0.3326, 0.01866, 0.3326, 0.01114, 0.3536, 0.01114, 0.3536, 0.1079, 0.3326, 0.1079, 0.3326, 0.02564, 0.3536, 0.02564, 0.3326, 0.01866, 0.3115, 0.01866, 0.3115, 0.01114, 0.3326, 0.01114, 0.3326, 0.1079, 0.3115, 0.1079, 0.3115, 0.02564, 0.3326, 0.02564, 0.3115, 0.01866, 0.2903, 0.01866, 0.2903, 0.01114, 0.3115, 0.01114, 0.3115, 0.1079, 0.2903, 0.1079, 0.2903, 0.02564, 0.3115, 0.02564])
me_cylinder_001.update()

# ---- objects
ob_martillo = bpy.data.objects.new('Martillo', me_cylinder_001)

# ---- transforms, parenting, visibility, modifiers, constraints
ob_martillo.location = (0.0, 0.0, 0.0)
_m = ob_martillo.modifiers.new('Smooth by Angle', 'NODES')
_m.node_group = ng_smooth_by_angle
_m.use_pin_to_last = True
_m.show_group_selector = False

# ---- collection membership
col_collection.objects.link(ob_martillo)

# ---- scene / render settings (as saved in the file)
scene.frame_start = 1; scene.frame_end = 250; scene.frame_set(1)
scene.render.engine = 'BLENDER_EEVEE_NEXT'
scene.render.bake_bias = 0.0
scene.render.bake_samples = 0
scene.cycles.sampling_pattern = 'TABULATED_SOBOL'
scene.eevee.use_volume_custom_range = False
bpy.context.view_layer.update()

# ---- added for rendering (the .blend has no active camera and no usable light): camera, sun
cam_auto = bpy.data.cameras.new('AutoCamera')
cam_auto.lens = 50.0
cam_auto.sensor_width = 36.0
cam_auto.clip_end = 1000.0
ob_auto_camera = bpy.data.objects.new('AutoCamera', cam_auto)
scene.collection.objects.link(ob_auto_camera)
ob_auto_camera.location = (0.458277, -0.549932, 0.578625)
ob_auto_camera.rotation_euler = (1.09748, -7.21219e-08, 0.694738)
scene.camera = ob_auto_camera
light_auto_sun = bpy.data.lights.new('AutoSun', 'SUN')
light_auto_sun.energy = 3.0
light_auto_sun.angle = 0.0523599
ob_auto_sun = bpy.data.objects.new('AutoSun', light_auto_sun)
scene.collection.objects.link(ob_auto_sun)
ob_auto_sun.rotation_euler = (0.872665, 0.174533, 0.523599)
bpy.context.view_layer.update()
